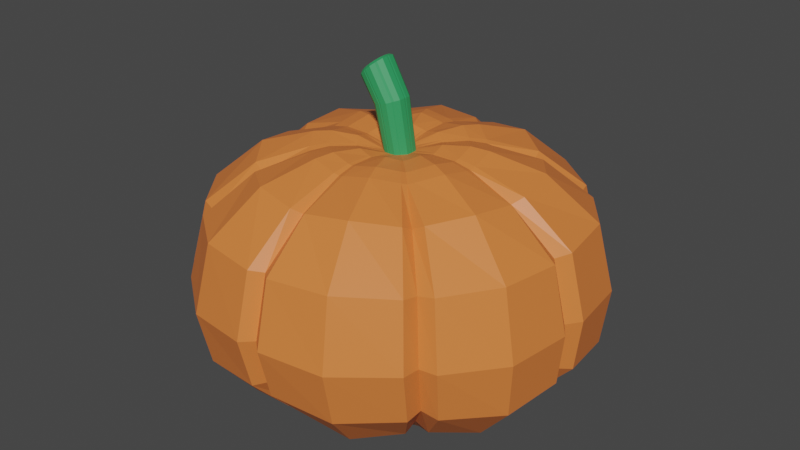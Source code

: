 # Source: pumpkin_3.blend  (saved by Blender 2.82.7; exported with 4.5.12 LTS)
import bpy
from mathutils import Matrix  # noqa: F401  (used for matrix-valued properties, if any)

bpy.ops.wm.read_factory_settings(use_empty=True)
scene = bpy.context.scene
scene.name = 'Scene'

# ---- collections
col_collection = bpy.data.collections.new('Collection'); scene.collection.children.link(col_collection)

# ---- materials (node trees are filled in below, after node groups)
mat_material_001 = bpy.data.materials.new('Material.001')
mat_material_001.use_transparent_shadow = False
mat_material_002 = bpy.data.materials.new('Material.002')
mat_material_002.use_transparent_shadow = False

# ---- material node trees
mat_material_001.use_nodes = True; mat_material_001.node_tree.nodes.clear()
_N = mat_material_001.node_tree.nodes; _L = mat_material_001.node_tree.links
n0 = _N.new('ShaderNodeOutputMaterial'); n0.name = 'Material Output'; n0.location = (300, 300)
n1 = _N.new('ShaderNodeBsdfPrincipled'); n1.name = 'Principled BSDF'; n1.location = (10, 300)
n1.distribution = 'GGX'
n1.subsurface_method = 'BURLEY'
n1.inputs[0].default_value = (0.8, 0.2059, 0.04672, 1.0)
n1.inputs[3].default_value = 1.45
n1.inputs[27].default_value = (0.0, 0.0, 0.0, 1.0)
n1.inputs[28].default_value = 1.0
_L.new(n1.outputs[0], n0.inputs[0])
n0.is_active_output = True
mat_material_002.use_nodes = True; mat_material_002.node_tree.nodes.clear()
_N = mat_material_002.node_tree.nodes; _L = mat_material_002.node_tree.links
n0 = _N.new('ShaderNodeOutputMaterial'); n0.name = 'Material Output'; n0.location = (300, 300)
n1 = _N.new('ShaderNodeBsdfPrincipled'); n1.name = 'Principled BSDF'; n1.location = (10, 300)
n1.distribution = 'GGX'
n1.subsurface_method = 'BURLEY'
n1.inputs[0].default_value = (0.02589, 0.3173, 0.1035, 1.0)
n1.inputs[3].default_value = 1.45
n1.inputs[27].default_value = (0.0, 0.0, 0.0, 1.0)
n1.inputs[28].default_value = 1.0
_L.new(n1.outputs[0], n0.inputs[0])
n0.is_active_output = True

# ---- world
world_world = bpy.data.worlds.new('World'); scene.world = world_world
world_world.use_nodes = True; world_world.node_tree.nodes.clear()
_N = world_world.node_tree.nodes; _L = world_world.node_tree.links
n0 = _N.new('ShaderNodeOutputWorld'); n0.name = 'World Output'; n0.location = (300, 300)
n1 = _N.new('ShaderNodeBackground'); n1.name = 'Background'; n1.location = (10, 300)
n1.inputs[0].default_value = (0.05088, 0.05088, 0.05088, 1.0)
_L.new(n1.outputs[0], n0.inputs[0])
n0.is_active_output = True
world_world.color = (0.05088, 0.05088, 0.05088)
world_world.use_sun_shadow = False
world_world.sun_shadow_jitter_overblur = 0.0

# ---- meshes
me_sphere_002 = bpy.data.meshes.new('Sphere.002')
me_sphere_002.from_pydata([(-0.0002698, -0.006608, -0.3084), (0.09244, 0.183, -0.09417), (0.1436, 0.1509, -0.1461), (0.197, 0.09133, -0.2005), (0.2143, -0.006608, -0.218), (0.2078, -0.08508, -0.204), (0.1637, -0.1488, -0.1608), (0.1206, -0.1999, -0.1185), (0.1308, 0.183, 9.561e-05), (0.2031, 0.1509, 0.0001099), (0.2788, 0.09133, 0.0001025), (0.3031, -0.006607, 0.0001019), (0.294, -0.08508, 9.961e-05), (0.2317, -0.1488, 9.64e-05), (0.1707, -0.1999, 7.486e-05), (0.09244, 0.183, 0.09436), (0.1436, 0.1509, 0.1463), (0.197, 0.09133, 0.2007), (0.2143, -0.006607, 0.2182), (0.2078, -0.08508, 0.2042), (0.1637, -0.1488, 0.1609), (0.1206, -0.1999, 0.1187), (-0.0002818, 0.183, 0.1334), (-0.0002475, 0.1509, 0.2069), (-0.0002675, 0.09133, 0.2838), (-0.0002698, -0.006606, 0.3086), (-0.0002926, -0.08508, 0.2887), (-0.0002998, -0.1488, 0.2276), (-0.0003588, -0.1999, 0.1678), (-0.09301, 0.183, 0.09436), (-0.1441, 0.1509, 0.1463), (-0.1976, 0.09133, 0.2007), (-0.2148, -0.006607, 0.2182), (-0.2084, -0.08508, 0.2042), (-0.1643, -0.1488, 0.1609), (-0.1213, -0.1999, 0.1187), (-0.1314, 0.183, 9.561e-05), (-0.2036, 0.1509, 0.0001099), (-0.2793, 0.09133, 0.0001025), (-0.3037, -0.006607, 0.0001019), (-0.2946, -0.08508, 9.963e-05), (-0.2323, -0.1488, 9.64e-05), (-0.1714, -0.1999, 7.486e-05), (-0.09301, 0.183, -0.09417), (-0.1441, 0.1509, -0.1461), (-0.1976, 0.09133, -0.2005), (-0.2148, -0.006608, -0.218), (-0.2084, -0.08508, -0.204), (-0.1643, -0.1488, -0.1608), (-0.1213, -0.1999, -0.1185), (-0.0002818, 0.183, -0.1332), (-0.0002475, 0.1509, -0.2067), (-0.0002676, 0.09133, -0.2836), (-0.0002927, -0.08508, -0.2885), (-0.0002998, -0.1488, -0.2274), (-0.0003588, -0.1999, -0.1677), (0.01536, -0.1604, 0.2408), (0.1617, -0.1604, 0.1814), (0.2052, -0.09077, 0.2301), (0.01954, -0.09077, 0.3055), (0.02017, -0.006808, 0.3265), (0.2115, -0.006809, 0.2459), (0.1945, 0.09601, 0.2262), (0.01854, 0.09601, 0.3003), (0.01349, 0.1601, 0.2189), (0.1418, 0.1601, 0.1649), (0.08743, 0.1855, 0.1018), (0.008243, 0.1855, 0.1352), (0.01068, -0.2033, 0.1693), (0.1135, -0.2033, 0.1275), (-0.1114, -0.2033, 0.1286), (-0.01061, -0.2033, 0.1695), (-0.01494, -0.1604, 0.2411), (-0.1584, -0.1604, 0.1829), (-0.2009, -0.09077, 0.232), (-0.01889, -0.09077, 0.3059), (-0.01946, -0.006808, 0.3269), (-0.2071, -0.006809, 0.2479), (-0.1904, 0.09601, 0.228), (-0.0179, 0.09601, 0.3007), (-0.01307, 0.1601, 0.2192), (-0.1388, 0.1601, 0.1662), (-0.08579, 0.1855, 0.1027), (-0.008154, 0.1855, 0.1354), (0.1001, 0.1855, 0.08861), (0.1322, 0.1855, 0.009965), (0.1716, -0.2033, 0.01243), (0.13, -0.2033, 0.111), (0.1851, -0.1604, 0.1578), (0.2443, -0.1604, 0.01767), (0.31, -0.09154, 0.02239), (0.2349, -0.09077, 0.2002), (0.2422, -0.006809, 0.214), (0.3196, -0.00772, 0.02392), (0.2939, 0.09601, 0.02201), (0.2227, 0.09601, 0.1968), (0.1623, 0.1601, 0.1435), (0.2142, 0.1601, 0.01608), (0.1715, -0.2033, -0.01238), (0.1302, -0.2033, -0.1102), (0.1854, -0.1604, -0.1567), (0.2442, -0.1604, -0.01762), (0.3099, -0.09077, -0.02239), (0.2353, -0.09077, -0.1989), (0.2427, -0.00681, -0.2126), (0.3195, -0.00681, -0.02393), (0.2938, 0.09601, -0.022), (0.2231, 0.09601, -0.1955), (0.1626, 0.1601, -0.1424), (0.2141, 0.1601, -0.01599), (0.1321, 0.1855, -0.009838), (0.1003, 0.1855, -0.08789), (0.2085, -0.00681, -0.2469), (0.02462, -0.006811, -0.3244), (0.02263, 0.09601, -0.2983), (0.1918, 0.09601, -0.2271), (0.1398, 0.1601, -0.1655), (0.01648, 0.1601, -0.2174), (0.01009, 0.1855, -0.1342), (0.08619, 0.1855, -0.1021), (0.1119, -0.2033, -0.128), (0.01307, -0.2033, -0.1681), (0.01876, -0.1604, -0.2392), (0.1594, -0.1604, -0.1821), (0.2022, -0.09077, -0.231), (0.02386, -0.09077, -0.3035), (-0.1863, 0.09601, -0.2295), (-0.02547, 0.09601, -0.2972), (-0.01859, 0.1601, -0.2166), (-0.1358, 0.1601, -0.1672), (-0.08392, 0.1855, -0.1032), (-0.01156, 0.1855, -0.1337), (-0.01504, -0.2033, -0.1675), (-0.109, -0.2033, -0.1294), (-0.1549, -0.1604, -0.184), (-0.02123, -0.1604, -0.2383), (-0.02688, -0.09077, -0.3024), (-0.1965, -0.09077, -0.2335), (-0.02769, -0.006811, -0.3232), (-0.2026, -0.00681, -0.2496), (-0.1703, -0.2033, -0.01647), (-0.1317, -0.2033, -0.1079), (-0.1871, -0.1604, -0.1536), (-0.2421, -0.1604, -0.02344), (-0.3071, -0.09077, -0.02977), (-0.2374, -0.09077, -0.1949), (-0.2447, -0.00681, -0.2083), (-0.3166, -0.00681, -0.03183), (-0.2912, 0.09601, -0.02926), (-0.225, 0.09601, -0.1915), (-0.1641, 0.1601, -0.1396), (-0.2122, 0.1601, -0.02128), (-0.1311, 0.1855, -0.01311), (-0.1014, 0.1855, -0.08612), (-0.3067, -0.09077, 0.03109), (-0.237, -0.09077, 0.1961), (-0.2443, -0.006809, 0.2096), (-0.3161, -0.006809, 0.03322), (-0.2907, 0.09601, 0.03056), (-0.2246, 0.09601, 0.1927), (-0.1638, 0.1601, 0.1405), (-0.2119, 0.1601, 0.02232), (-0.1309, 0.1855, 0.01381), (-0.1012, 0.1855, 0.08679), (-0.1314, -0.2033, 0.1087), (-0.1701, -0.2033, 0.01725), (-0.2417, -0.1604, 0.02452), (-0.1868, -0.1604, 0.1546), (0.07306, 0.1888, -0.0744), (0.1034, 0.1888, 0.0001145), (0.07306, 0.1888, 0.07463), (-0.0002363, 0.1888, 0.1055), (-0.07353, 0.1888, 0.07463), (-0.1039, 0.1888, 0.0001145), (-0.07353, 0.1888, -0.0744), (-0.0002363, 0.1888, -0.1053), (0.06913, 0.1907, 0.08054), (0.006528, 0.1907, 0.1069), (-0.0678, 0.1907, 0.0812), (-0.006435, 0.1907, 0.107), (0.07915, 0.1907, 0.07009), (0.1045, 0.1907, 0.00792), (0.1044, 0.1907, -0.007734), (0.07931, 0.1907, -0.06944), (0.007984, 0.1907, -0.106), (0.06814, 0.1907, -0.08068), (-0.06633, 0.1907, -0.08155), (-0.009129, 0.1907, -0.1056), (-0.1036, 0.1907, -0.01032), (-0.08012, 0.1907, -0.06804), (-0.1035, 0.1907, 0.01096), (-0.07998, 0.1907, 0.06865), (0.0441, 0.1879, -0.04487), (0.06244, 0.1879, 0.0001427), (0.0441, 0.1879, 0.04515), (-0.0001681, 0.1879, 0.06379), (-0.04444, 0.1879, 0.04515), (-0.06278, 0.1879, 0.0001427), (-0.04444, 0.1879, -0.04487), (-0.0001681, 0.1879, -0.06351), (0.04177, 0.1893, 0.04873), (0.003964, 0.1893, 0.06465), (-0.04093, 0.1893, 0.04913), (-0.003865, 0.1893, 0.06473), (0.04783, 0.1893, 0.04241), (0.06313, 0.1893, 0.004866), (0.06311, 0.1893, -0.00459), (0.04792, 0.1893, -0.04186), (0.004844, 0.1893, -0.06395), (0.04118, 0.1893, -0.04865), (-0.04004, 0.1893, -0.04917), (-0.005492, 0.1893, -0.06372), (-0.06258, 0.1893, -0.006149), (-0.04837, 0.1893, -0.04101), (-0.06248, 0.1893, 0.006703), (-0.04829, 0.1893, 0.04155), (0.01689, 0.1807, -0.0171), (0.02393, 0.1807, 0.0001692), (0.01689, 0.1807, 0.01744), (-0.0001041, 0.1807, 0.0246), (-0.0171, 0.1807, 0.01744), (-0.02413, 0.1807, 0.0001692), (-0.0171, 0.1807, -0.0171), (-0.0001041, 0.1807, -0.02426), (0.01607, 0.1807, 0.01883), (0.001554, 0.1807, 0.02494), (-0.01568, 0.1807, 0.01898), (-0.00145, 0.1807, 0.02497), (0.01839, 0.1807, 0.01641), (0.02426, 0.1807, 0.001995), (0.02425, 0.1807, -0.001634), (0.01843, 0.1807, -0.01594), (0.001892, 0.1807, -0.02442), (0.01584, 0.1807, -0.01854), (-0.01533, 0.1807, -0.01874), (-0.002075, 0.1807, -0.02433), (-0.02398, 0.1807, -0.002233), (-0.01853, 0.1807, -0.01561), (-0.02395, 0.1807, 0.0027), (-0.0185, 0.1807, 0.01607), (-0.09361, -0.1745, 0.2298), (-0.06584, -0.2111, 0.1616), (-0.02271, 0.1806, 0.0102), (-0.05974, 0.1947, 0.02618), (-0.09913, 0.1975, 0.04318), (-0.2319, -0.1745, 0.09709), (-0.1631, -0.2111, 0.06828), (-0.1255, 0.1933, 0.05455), (-0.2033, 0.1682, 0.08828), (-0.279, 0.09914, 0.121), (-0.3034, -0.009519, 0.1316), (-0.2943, -0.09885, 0.1232), (-0.02275, 0.1806, -0.009642), (-0.05983, 0.1947, -0.02553), (-0.09929, 0.1975, -0.04243), (-0.1257, 0.1933, -0.05375), (-0.2036, 0.1682, -0.08714), (-0.2795, 0.09914, -0.1196), (-0.3039, -0.00952, -0.1301), (-0.2948, -0.09885, -0.1217), (-0.2323, -0.1745, -0.0959), (-0.1633, -0.2111, -0.06739), (-0.009142, 0.1806, -0.02331), (-0.02438, 0.1947, -0.06115), (-0.0406, 0.1975, -0.1014), (-0.1245, -0.00952, -0.3104), (-0.1208, -0.09885, -0.2904), (-0.09516, -0.1745, -0.2289), (-0.06693, -0.2111, -0.1609), (-0.05145, 0.1933, -0.1284), (-0.08338, 0.1682, -0.208), (-0.1145, 0.09914, -0.2854), (0.009902, 0.1806, -0.02325), (0.02524, 0.1947, -0.061), (0.04155, 0.1975, -0.1012), (0.1228, -0.09885, -0.2897), (0.09684, -0.1745, -0.2283), (0.06804, -0.2111, -0.1604), (0.05247, 0.1933, -0.128), (0.08496, 0.1682, -0.2075), (0.1165, 0.09914, -0.2847), (0.1267, -0.00952, -0.3096), (0.02338, 0.1806, -0.009591), (0.06036, 0.1947, -0.0254), (0.0997, 0.1975, -0.04222), (0.126, 0.1933, -0.05347), (0.2041, 0.1682, -0.0867), (0.28, 0.09914, -0.119), (0.3044, -0.00952, -0.1294), (0.2953, -0.09885, -0.1211), (0.2327, -0.1745, -0.09541), (0.1636, -0.2111, -0.06705), (0.02341, 0.1806, 0.01), (0.06043, 0.1947, 0.02565), (0.09981, 0.1975, 0.04231), (0.2043, 0.1682, 0.0865), (0.2803, 0.09914, 0.1186), (0.3048, -0.009519, 0.129), (0.2956, -0.09885, 0.1207), (0.233, -0.1745, 0.09513), (0.1638, -0.2111, 0.0669), (0.1262, 0.1933, 0.05345), (0.009842, 0.1806, 0.02375), (0.02508, 0.1947, 0.06147), (0.04129, 0.1975, 0.1016), (0.06762, -0.2111, 0.1609), (0.05214, 0.1933, 0.1285), (0.08443, 0.1682, 0.208), (0.1158, 0.09914, 0.2853), (0.1259, -0.009518, 0.3102), (0.1221, -0.09885, 0.2903), (0.09624, -0.1745, 0.2288), (-0.1188, -0.09885, 0.2915), (-0.1225, -0.009518, 0.3116), (-0.1126, 0.09914, 0.2865), (-0.08202, 0.1682, 0.2089), (-0.05062, 0.1933, 0.129), (-0.03994, 0.1975, 0.102), (-0.02398, 0.1947, 0.06174), (-0.008988, 0.1806, 0.02385), (0.09805, -0.2037, -0.1), (0.1388, -0.2037, -0.003554), (0.09805, -0.2037, 0.0929), (-0.0003012, -0.2037, 0.1329), (-0.09866, -0.2037, 0.0929), (-0.1394, -0.2037, -0.003554), (-0.09866, -0.2037, -0.1), (-0.0003012, -0.2037, -0.14), (0.0087, -0.2068, 0.134), (0.09233, -0.2068, 0.1), (-0.09061, -0.2068, 0.1009), (-0.008618, -0.2068, 0.1342), (0.1396, -0.2068, 0.006446), (0.1057, -0.2068, 0.08656), (0.1395, -0.2068, -0.01373), (0.1059, -0.2068, -0.09325), (0.09102, -0.2068, -0.1077), (0.01065, -0.2068, -0.1404), (-0.01222, -0.2068, -0.1399), (-0.08864, -0.2068, -0.1089), (-0.1385, -0.2068, -0.01706), (-0.1071, -0.2068, -0.09145), (-0.1069, -0.2068, 0.08471), (-0.1383, -0.2068, 0.01037), (-0.05347, -0.2139, 0.1276), (-0.1326, -0.2139, 0.05171), (-0.1328, -0.2139, -0.05862), (-0.05435, -0.2139, -0.1346), (0.0554, -0.2139, -0.1343), (0.1331, -0.2139, -0.05834), (0.1332, -0.2139, 0.05059), (0.05506, -0.2139, 0.127), (0.07873, -0.2031, -0.08099), (0.1114, -0.2031, -0.003537), (0.07873, -0.2031, 0.07391), (-0.0002518, -0.2031, 0.106), (-0.07923, -0.2031, 0.07391), (-0.1119, -0.2031, -0.003537), (-0.07923, -0.2031, -0.08099), (-0.0002518, -0.2031, -0.1131), (0.007, -0.2058, 0.1069), (0.07416, -0.2058, 0.07963), (-0.07274, -0.2058, 0.08032), (-0.006906, -0.2058, 0.1071), (0.1121, -0.2058, 0.004487), (0.08491, -0.2058, 0.06882), (0.112, -0.2058, -0.01171), (0.08508, -0.2058, -0.07556), (0.0731, -0.2058, -0.0872), (0.008562, -0.2058, -0.1134), (-0.009796, -0.2058, -0.113), (-0.07116, -0.2058, -0.0881), (-0.1112, -0.2058, -0.01439), (-0.08595, -0.2058, -0.07412), (-0.0858, -0.2058, 0.06733), (-0.111, -0.2058, 0.007634), (-0.04286, -0.2123, 0.1017), (-0.1064, -0.2123, 0.04081), (-0.1065, -0.2123, -0.04778), (-0.04357, -0.2123, -0.1088), (0.04457, -0.2123, -0.1085), (0.107, -0.2123, -0.04755), (0.1071, -0.2123, 0.03991), (0.04429, -0.2123, 0.1013), (0.06411, -0.2006, -0.0666), (0.09075, -0.2006, -0.003524), (0.06411, -0.2006, 0.05956), (-0.0002145, -0.2006, 0.08569), (-0.06454, -0.2006, 0.05956), (-0.09118, -0.2006, -0.003524), (-0.06454, -0.2006, -0.0666), (-0.0002145, -0.2006, -0.09273), (0.005715, -0.2031, 0.08643), (0.06041, -0.2031, 0.06421), (-0.05923, -0.2031, 0.06477), (-0.005611, -0.2031, 0.08655), (0.0913, -0.2031, 0.003005), (0.06917, -0.2031, 0.0554), (0.09127, -0.2031, -0.01019), (0.06931, -0.2031, -0.06219), (0.05955, -0.2031, -0.07167), (0.006987, -0.2031, -0.09303), (-0.007965, -0.2031, -0.09271), (-0.05795, -0.2031, -0.0724), (-0.09054, -0.2031, -0.01237), (-0.06999, -0.2031, -0.06102), (-0.06987, -0.2031, 0.05419), (-0.09041, -0.2031, 0.005568), (-0.03483, -0.2089, 0.08219), (-0.08655, -0.2089, 0.03257), (-0.08669, -0.2089, -0.03958), (-0.03541, -0.2089, -0.08929), (0.03637, -0.2089, -0.08907), (0.08718, -0.2089, -0.0394), (0.08727, -0.2089, 0.03184), (0.03615, -0.2089, 0.08182), (0.03957, -0.1973, -0.04245), (0.05602, -0.1973, -0.003502), (0.03957, -0.1973, 0.03545), (-0.0001518, -0.1973, 0.05158), (-0.03987, -0.1973, 0.03545), (-0.05632, -0.1973, -0.003502), (-0.03987, -0.1973, -0.04245), (-0.0001518, -0.1973, -0.05859), (0.003556, -0.1993, 0.05203), (0.03733, -0.1993, 0.03831), (-0.03655, -0.1993, 0.03865), (-0.003437, -0.1993, 0.0521), (0.05641, -0.1993, 0.0005167), (0.04274, -0.1993, 0.03287), (0.05639, -0.1993, -0.007631), (0.04282, -0.1993, -0.03974), (0.0368, -0.1993, -0.0456), (0.004342, -0.1993, -0.05878), (-0.004891, -0.1993, -0.05858), (-0.03575, -0.1993, -0.04605), (-0.05588, -0.1993, -0.008975), (-0.04319, -0.1993, -0.03902), (-0.04312, -0.1993, 0.03212), (-0.0558, -0.1993, 0.0021), (-0.02136, -0.2042, 0.04937), (-0.0533, -0.2042, 0.01873), (-0.05338, -0.2042, -0.02582), (-0.02172, -0.2042, -0.05652), (0.02261, -0.2042, -0.05638), (0.05398, -0.2042, -0.02571), (0.05404, -0.2042, 0.01828), (0.02247, -0.2042, 0.04914), (0.01845, -0.2001, -0.02167), (0.02613, -0.2001, -0.003483), (0.01845, -0.2001, 0.0147), (-9.786e-05, -0.2001, 0.02224), (-0.01864, -0.2001, 0.0147), (-0.02633, -0.2001, -0.003483), (-0.01864, -0.2001, -0.02167), (-9.786e-05, -0.2001, -0.0292), (0.001699, -0.2005, 0.02243), (0.01747, -0.2005, 0.01602), (-0.01703, -0.2005, 0.01618), (-0.001567, -0.2005, 0.02246), (0.02637, -0.2005, -0.001624), (0.01999, -0.2005, 0.01348), (0.02637, -0.2005, -0.005428), (0.02003, -0.2005, -0.02042), (0.01722, -0.2005, -0.02316), (0.002066, -0.2005, -0.02931), (-0.002245, -0.2005, -0.02922), (-0.01666, -0.2005, -0.02337), (-0.02605, -0.2005, -0.006056), (-0.02013, -0.2005, -0.02008), (-0.02009, -0.2005, 0.01313), (-0.02601, -0.2005, -0.0008854), (-0.009764, -0.2014, 0.02113), (-0.02468, -0.2014, 0.006823), (-0.02472, -0.2014, -0.01398), (-0.00993, -0.2014, -0.02831), (0.01076, -0.2014, -0.02825), (0.02541, -0.2014, -0.01393), (0.02544, -0.2014, 0.006612), (0.0107, -0.2014, 0.02102), (0.002827, 0.2606, -0.01888), (0.0102, 0.263, 0.0001645), (0.002827, 0.2606, 0.01921), (-0.01496, 0.2547, 0.0271), (-0.03275, 0.2489, 0.01921), (-0.04012, 0.2464, 0.0001646), (-0.03275, 0.2489, -0.01888), (-0.01496, 0.2547, -0.02677), (0.001985, 0.2603, 0.02074), (-0.01321, 0.2552, 0.02748), (-0.03125, 0.2493, 0.02091), (-0.01635, 0.2542, 0.02751), (0.004417, 0.2611, 0.01807), (0.01056, 0.2631, 0.002177), (0.01056, 0.2631, -0.001824), (0.004455, 0.2611, -0.01759), (-0.01285, 0.2554, -0.02694), (0.001746, 0.2602, -0.02047), (-0.03089, 0.2494, -0.02069), (-0.01701, 0.254, -0.02685), (-0.03994, 0.2464, -0.002484), (-0.03424, 0.2483, -0.01724), (-0.03991, 0.2464, 0.002955), (-0.0342, 0.2483, 0.0177), (-0.03856, 0.2467, 0.01123), (-0.0386, 0.2467, -0.01065), (-0.02436, 0.2514, -0.02573), (-0.00442, 0.258, -0.02566), (0.009694, 0.2626, -0.0106), (0.00972, 0.2627, 0.01101), (-0.004482, 0.258, 0.02616), (-0.0242, 0.2515, 0.02627), (-0.02843, 0.3145, -0.01972), (-0.02246, 0.32, 0.0001622), (-0.02843, 0.3145, 0.02005), (-0.04284, 0.3013, 0.02828), (-0.05726, 0.2881, 0.02005), (-0.06323, 0.2826, 0.0001623), (-0.05726, 0.2881, -0.01972), (-0.04284, 0.3013, -0.02796), (-0.02908, 0.3138, 0.02164), (-0.0414, 0.3025, 0.02868), (-0.05602, 0.2891, 0.02182), (-0.04395, 0.3002, 0.02871), (-0.02711, 0.3156, 0.01885), (-0.02213, 0.3202, 0.002264), (-0.02214, 0.3202, -0.001914), (-0.02708, 0.3157, -0.01838), (-0.04111, 0.3028, -0.02814), (-0.02928, 0.3136, -0.02138), (-0.05573, 0.2894, -0.02161), (-0.04448, 0.2997, -0.02804), (-0.06306, 0.2827, -0.002603), (-0.05844, 0.2869, -0.01801), (-0.06303, 0.2827, 0.003075), (-0.05841, 0.2869, 0.01847), (-0.06187, 0.2835, 0.01171), (-0.06191, 0.2835, -0.01113), (-0.05036, 0.2941, -0.02687), (-0.0342, 0.3089, -0.0268), (-0.02277, 0.3194, -0.01107), (-0.02275, 0.3194, 0.01148), (-0.03425, 0.3089, 0.02731), (-0.05023, 0.2942, 0.02742), (-0.03279, 0.3157, -0.0166), (-0.02776, 0.3203, 0.00017), (-0.03279, 0.3157, 0.01694), (-0.04495, 0.3045, 0.02389), (-0.05711, 0.2934, 0.01694), (-0.06215, 0.2888, 0.0001701), (-0.05711, 0.2934, -0.0166), (-0.04495, 0.3045, -0.02355), (-0.03335, 0.3151, 0.01829), (-0.04373, 0.3056, 0.02422), (-0.05606, 0.2943, 0.01844), (-0.04588, 0.3036, 0.02425), (-0.03168, 0.3166, 0.01593), (-0.02748, 0.3205, 0.001942), (-0.02749, 0.3205, -0.001581), (-0.03166, 0.3166, -0.01547), (-0.04349, 0.3058, -0.0237), (-0.03351, 0.3149, -0.018), (-0.05582, 0.2945, -0.01819), (-0.04633, 0.3032, -0.02362), (-0.06201, 0.2888, -0.002162), (-0.05811, 0.2924, -0.01515), (-0.06198, 0.2888, 0.002627), (-0.05808, 0.2924, 0.01561), (-0.06101, 0.2895, 0.009913), (-0.06103, 0.2895, -0.009356), (-0.05129, 0.2985, -0.02263), (-0.03767, 0.3109, -0.02257), (-0.02802, 0.3198, -0.009307), (-0.028, 0.3198, 0.009717), (-0.03771, 0.3109, 0.02307), (-0.05118, 0.2986, 0.02316), (0.01247, -0.2007, -0.01575), (0.01765, -0.2007, -0.003495), (0.01247, -0.2007, 0.008759), (-2.624e-05, -0.2007, 0.01384), (-0.01252, -0.2007, 0.008759), (-0.0177, -0.2007, -0.003495), (-0.01252, -0.2007, -0.01575), (-2.624e-05, -0.2007, -0.02082), (0.001184, -0.2007, 0.01396), (0.01181, -0.2007, 0.009647), (-0.01143, -0.2007, 0.009755), (-0.001016, -0.2007, 0.01399), (0.01781, -0.2007, -0.002242), (0.01351, -0.2007, 0.007936), (0.0178, -0.2007, -0.004805), (0.01354, -0.2007, -0.01491), (0.01164, -0.2007, -0.01675), (0.001432, -0.2007, -0.0209), (-0.001473, -0.2007, -0.02083), (-0.01118, -0.2007, -0.01689), (-0.01751, -0.2007, -0.005228), (-0.01352, -0.2007, -0.01468), (-0.0135, -0.2007, 0.007701), (-0.01749, -0.2007, -0.001744), (-0.006539, -0.2004, 0.01309), (-0.01659, -0.2004, 0.003449), (-0.01661, -0.2004, -0.01057), (-0.006651, -0.2004, -0.02022), (0.007293, -0.2004, -0.02018), (0.01716, -0.2004, -0.01053), (0.01718, -0.2004, 0.003307), (0.007249, -0.2004, 0.01302)], [], [(112, 115, 3, 4), (116, 119, 1, 2), (120, 123, 6, 7), (124, 112, 4, 5), (115, 116, 2, 3), (123, 124, 5, 6), (98, 101, 13, 14), (102, 105, 11, 12), (106, 109, 9, 10), (101, 102, 12, 13), (105, 106, 10, 11), (109, 110, 8, 9), (88, 91, 19, 20), (92, 95, 17, 18), (96, 84, 15, 16), (87, 88, 20, 21), (91, 92, 18, 19), (95, 96, 16, 17), (56, 59, 26, 27), (60, 63, 24, 25), (64, 67, 22, 23), (68, 56, 27, 28), (59, 60, 25, 26), (63, 64, 23, 24), (70, 73, 34, 35), (74, 77, 32, 33), (78, 81, 30, 31), (73, 74, 33, 34), (77, 78, 31, 32), (81, 82, 29, 30), (154, 157, 39, 40), (158, 161, 37, 38), (166, 154, 40, 41), (157, 158, 38, 39), (161, 162, 36, 37), (165, 166, 41, 42), (142, 145, 47, 48), (146, 149, 45, 46), (150, 153, 43, 44), (141, 142, 48, 49), (145, 146, 46, 47), (149, 150, 44, 45), (138, 127, 52, 0), (128, 131, 50, 51), (132, 135, 54, 55), (136, 138, 0, 53), (127, 128, 51, 52), (135, 136, 53, 54), (17, 16, 65, 62), (308, 307, 64, 63), (19, 18, 61, 58), (310, 309, 60, 59), (21, 20, 57, 69), (305, 311, 56, 68), (16, 15, 66, 65), (307, 306, 67, 64), (18, 17, 62, 61), (309, 308, 63, 60), (20, 19, 58, 57), (311, 310, 59, 56), (23, 22, 83, 80), (315, 316, 82, 81), (25, 24, 79, 76), (313, 314, 78, 77), (27, 26, 75, 72), (240, 312, 74, 73), (24, 23, 80, 79), (314, 315, 81, 78), (26, 25, 76, 75), (312, 313, 77, 74), (28, 27, 72, 71), (241, 240, 73, 70), (10, 9, 97, 94), (296, 295, 96, 95), (12, 11, 93, 90), (298, 297, 92, 91), (14, 13, 89, 86), (300, 299, 88, 87), (9, 8, 85, 97), (295, 301, 84, 96), (11, 10, 94, 93), (297, 296, 95, 92), (13, 12, 90, 89), (299, 298, 91, 88), (2, 1, 111, 108), (286, 285, 110, 109), (4, 3, 107, 104), (288, 287, 106, 105), (6, 5, 103, 100), (290, 289, 102, 101), (3, 2, 108, 107), (287, 286, 109, 106), (5, 4, 104, 103), (289, 288, 105, 102), (7, 6, 100, 99), (291, 290, 101, 98), (54, 53, 125, 122), (276, 275, 124, 123), (52, 51, 117, 114), (280, 279, 116, 115), (53, 0, 113, 125), (275, 281, 112, 124), (55, 54, 122, 121), (277, 276, 123, 120), (51, 50, 118, 117), (279, 278, 119, 116), (0, 52, 114, 113), (281, 280, 115, 112), (48, 47, 137, 134), (267, 266, 136, 135), (45, 44, 129, 126), (271, 270, 128, 127), (47, 46, 139, 137), (266, 265, 138, 136), (49, 48, 134, 133), (268, 267, 135, 132), (44, 43, 130, 129), (270, 269, 131, 128), (46, 45, 126, 139), (265, 271, 127, 138), (38, 37, 151, 148), (257, 256, 150, 149), (40, 39, 147, 144), (259, 258, 146, 145), (42, 41, 143, 140), (261, 260, 142, 141), (37, 36, 152, 151), (256, 255, 153, 150), (39, 38, 148, 147), (258, 257, 149, 146), (41, 40, 144, 143), (260, 259, 145, 142), (35, 34, 167, 164), (246, 245, 166, 165), (30, 29, 163, 160), (248, 247, 162, 161), (32, 31, 159, 156), (250, 249, 158, 157), (34, 33, 155, 167), (245, 251, 154, 166), (31, 30, 160, 159), (249, 248, 161, 158), (33, 32, 156, 155), (251, 250, 157, 154), (85, 8, 169, 181), (306, 66, 176, 304), (111, 1, 168, 183), (36, 162, 190, 173), (152, 36, 173, 188), (83, 22, 171, 179), (247, 163, 191, 244), (255, 152, 188, 254), (118, 50, 175, 184), (22, 67, 177, 171), (278, 118, 184, 274), (15, 84, 180, 170), (130, 43, 174, 186), (29, 82, 178, 172), (8, 110, 182, 169), (301, 85, 181, 294), (269, 130, 186, 264), (50, 131, 187, 175), (163, 29, 172, 191), (316, 83, 179, 317), (285, 111, 183, 284), (43, 153, 189, 174), (1, 119, 185, 168), (66, 15, 170, 176), (172, 178, 202, 196), (179, 171, 195, 203), (186, 174, 198, 210), (317, 179, 203, 318), (191, 172, 196, 215), (264, 186, 210, 263), (170, 180, 204, 194), (174, 189, 213, 198), (188, 173, 197, 212), (294, 181, 205, 293), (175, 187, 211, 199), (254, 188, 212, 253), (169, 182, 206, 193), (168, 185, 209, 192), (173, 190, 214, 197), (183, 168, 192, 207), (284, 183, 207, 283), (176, 170, 194, 200), (244, 191, 215, 243), (181, 169, 193, 205), (184, 175, 199, 208), (304, 176, 200, 303), (171, 177, 201, 195), (274, 184, 208, 273), (193, 206, 230, 217), (192, 209, 233, 216), (197, 214, 238, 221), (207, 192, 216, 231), (283, 207, 231, 282), (200, 194, 218, 224), (243, 215, 239, 242), (205, 193, 217, 229), (208, 199, 223, 232), (303, 200, 224, 302), (195, 201, 225, 219), (273, 208, 232, 272), (196, 202, 226, 220), (203, 195, 219, 227), (210, 198, 222, 234), (318, 203, 227, 319), (215, 196, 220, 239), (263, 210, 234, 262), (194, 204, 228, 218), (198, 213, 237, 222), (212, 197, 221, 236), (293, 205, 229, 292), (199, 211, 235, 223), (253, 212, 236, 252), (80, 83, 316, 315), (76, 79, 314, 313), (72, 75, 312, 240), (79, 80, 315, 314), (75, 76, 313, 312), (71, 72, 240, 241), (82, 316, 317, 178), (178, 317, 318, 202), (202, 318, 319, 226), (164, 167, 245, 246), (160, 163, 247, 248), (156, 159, 249, 250), (167, 155, 251, 245), (159, 160, 248, 249), (155, 156, 250, 251), (162, 247, 244, 190), (190, 244, 243, 214), (214, 243, 242, 238), (148, 151, 256, 257), (144, 147, 258, 259), (140, 143, 260, 261), (151, 152, 255, 256), (147, 148, 257, 258), (143, 144, 259, 260), (153, 255, 254, 189), (189, 254, 253, 213), (213, 253, 252, 237), (134, 137, 266, 267), (126, 129, 270, 271), (137, 139, 265, 266), (133, 134, 267, 268), (129, 130, 269, 270), (139, 126, 271, 265), (131, 269, 264, 187), (187, 264, 263, 211), (211, 263, 262, 235), (122, 125, 275, 276), (114, 117, 279, 280), (125, 113, 281, 275), (121, 122, 276, 277), (117, 118, 278, 279), (113, 114, 280, 281), (119, 278, 274, 185), (185, 274, 273, 209), (209, 273, 272, 233), (108, 111, 285, 286), (104, 107, 287, 288), (100, 103, 289, 290), (107, 108, 286, 287), (103, 104, 288, 289), (99, 100, 290, 291), (110, 285, 284, 182), (182, 284, 283, 206), (206, 283, 282, 230), (94, 97, 295, 296), (90, 93, 297, 298), (86, 89, 299, 300), (97, 85, 301, 295), (93, 94, 296, 297), (89, 90, 298, 299), (84, 301, 294, 180), (180, 294, 293, 204), (204, 293, 292, 228), (62, 65, 307, 308), (58, 61, 309, 310), (69, 57, 311, 305), (65, 66, 306, 307), (61, 62, 308, 309), (57, 58, 310, 311), (67, 306, 304, 177), (177, 304, 303, 201), (201, 303, 302, 225), (291, 98, 334, 349), (300, 87, 333, 350), (49, 133, 339, 326), (28, 71, 331, 323), (132, 55, 327, 338), (7, 99, 335, 320), (133, 268, 347, 339), (87, 21, 322, 333), (35, 164, 342, 324), (120, 7, 320, 336), (277, 120, 336, 348), (246, 165, 343, 345), (121, 277, 348, 337), (86, 300, 350, 332), (165, 42, 325, 343), (305, 68, 328, 351), (21, 69, 329, 322), (42, 140, 340, 325), (55, 121, 337, 327), (261, 141, 341, 346), (98, 14, 321, 334), (140, 261, 346, 340), (99, 291, 349, 335), (68, 28, 323, 328), (70, 35, 324, 330), (69, 305, 351, 329), (241, 70, 330, 344), (71, 241, 344, 331), (14, 86, 332, 321), (268, 132, 338, 347), (164, 246, 345, 342), (141, 49, 326, 341), (325, 340, 372, 357), (327, 337, 369, 359), (346, 341, 373, 378), (328, 323, 355, 360), (324, 342, 374, 356), (329, 351, 383, 361), (345, 343, 375, 377), (330, 324, 356, 362), (344, 330, 362, 376), (331, 344, 376, 363), (342, 345, 377, 374), (321, 332, 364, 353), (340, 346, 378, 372), (350, 333, 365, 382), (320, 335, 367, 352), (347, 338, 370, 379), (334, 321, 353, 366), (333, 322, 354, 365), (348, 336, 368, 380), (335, 349, 381, 367), (322, 329, 361, 354), (349, 334, 366, 381), (336, 320, 352, 368), (323, 331, 363, 355), (332, 350, 382, 364), (337, 348, 380, 369), (343, 325, 357, 375), (351, 328, 360, 383), (338, 327, 359, 370), (341, 326, 358, 373), (339, 347, 379, 371), (326, 339, 371, 358), (377, 375, 407, 409), (362, 356, 388, 394), (376, 362, 394, 408), (363, 376, 408, 395), (374, 377, 409, 406), (353, 364, 396, 385), (372, 378, 410, 404), (382, 365, 397, 414), (352, 367, 399, 384), (379, 370, 402, 411), (366, 353, 385, 398), (365, 354, 386, 397), (380, 368, 400, 412), (367, 381, 413, 399), (354, 361, 393, 386), (381, 366, 398, 413), (368, 352, 384, 400), (355, 363, 395, 387), (364, 382, 414, 396), (369, 380, 412, 401), (375, 357, 389, 407), (383, 360, 392, 415), (370, 359, 391, 402), (373, 358, 390, 405), (371, 379, 411, 403), (358, 371, 403, 390), (357, 372, 404, 389), (359, 369, 401, 391), (378, 373, 405, 410), (360, 355, 387, 392), (356, 374, 406, 388), (361, 383, 415, 393), (404, 410, 442, 436), (414, 397, 429, 446), (384, 399, 431, 416), (411, 402, 434, 443), (398, 385, 417, 430), (397, 386, 418, 429), (412, 400, 432, 444), (399, 413, 445, 431), (386, 393, 425, 418), (413, 398, 430, 445), (400, 384, 416, 432), (387, 395, 427, 419), (396, 414, 446, 428), (401, 412, 444, 433), (407, 389, 421, 439), (415, 392, 424, 447), (402, 391, 423, 434), (405, 390, 422, 437), (403, 411, 443, 435), (390, 403, 435, 422), (389, 404, 436, 421), (391, 401, 433, 423), (410, 405, 437, 442), (392, 387, 419, 424), (388, 406, 438, 420), (393, 415, 447, 425), (409, 407, 439, 441), (394, 388, 420, 426), (408, 394, 426, 440), (395, 408, 440, 427), (406, 409, 441, 438), (385, 396, 428, 417), (418, 425, 457, 450), (445, 430, 462, 477), (432, 416, 448, 464), (419, 427, 459, 451), (428, 446, 478, 460), (433, 444, 476, 465), (439, 421, 453, 471), (447, 424, 456, 479), (434, 423, 455, 466), (437, 422, 454, 469), (435, 443, 475, 467), (422, 435, 467, 454), (421, 436, 468, 453), (423, 433, 465, 455), (442, 437, 469, 474), (424, 419, 451, 456), (420, 438, 470, 452), (425, 447, 479, 457), (441, 439, 471, 473), (426, 420, 452, 458), (440, 426, 458, 472), (427, 440, 472, 459), (438, 441, 473, 470), (417, 428, 460, 449), (436, 442, 474, 468), (446, 429, 461, 478), (416, 431, 463, 448), (443, 434, 466, 475), (430, 417, 449, 462), (429, 418, 450, 461), (444, 432, 464, 476), (431, 445, 477, 463), (252, 236, 500, 505), (236, 221, 485, 500), (216, 233, 497, 480), (237, 252, 505, 501), (302, 224, 488, 510), (224, 218, 482, 488), (221, 238, 502, 485), (226, 319, 511, 490), (225, 302, 510, 489), (242, 239, 503, 504), (230, 282, 508, 494), (220, 226, 490, 484), (319, 227, 491, 511), (218, 228, 492, 482), (262, 234, 498, 506), (292, 229, 493, 509), (231, 216, 480, 495), (217, 230, 494, 481), (238, 242, 504, 502), (229, 217, 481, 493), (282, 231, 495, 508), (219, 225, 489, 483), (228, 292, 509, 492), (232, 223, 487, 496), (227, 219, 483, 491), (233, 272, 507, 497), (239, 220, 484, 503), (272, 232, 496, 507), (234, 222, 486, 498), (222, 237, 501, 486), (235, 262, 506, 499), (223, 235, 499, 487), (503, 484, 516, 535), (510, 488, 520, 542), (498, 486, 518, 530), (486, 501, 533, 518), (499, 506, 538, 531), (487, 499, 531, 519), (500, 485, 517, 532), (480, 497, 529, 512), (501, 505, 537, 533), (488, 482, 514, 520), (485, 502, 534, 517), (489, 510, 542, 521), (504, 503, 535, 536), (484, 490, 522, 516), (490, 511, 543, 522), (511, 491, 523, 543), (502, 504, 536, 534), (482, 492, 524, 514), (505, 500, 532, 537), (509, 493, 525, 541), (495, 480, 512, 527), (506, 498, 530, 538), (481, 494, 526, 513), (493, 481, 513, 525), (507, 496, 528, 539), (508, 495, 527, 540), (483, 489, 521, 515), (494, 508, 540, 526), (496, 487, 519, 528), (491, 483, 515, 523), (492, 509, 541, 524), (497, 507, 539, 529), (512, 529, 561, 544), (533, 537, 569, 565), (520, 514, 546, 552), (517, 534, 566, 549), (521, 542, 574, 553), (536, 535, 567, 568), (516, 522, 554, 548), (522, 543, 575, 554), (543, 523, 555, 575), (534, 536, 568, 566), (514, 524, 556, 546), (537, 532, 564, 569), (541, 525, 557, 573), (527, 512, 544, 559), (538, 530, 562, 570), (513, 526, 558, 545), (525, 513, 545, 557), (539, 528, 560, 571), (540, 527, 559, 572), (515, 521, 553, 547), (526, 540, 572, 558), (528, 519, 551, 560), (523, 515, 547, 555), (524, 541, 573, 556), (529, 539, 571, 561), (535, 516, 548, 567), (542, 520, 552, 574), (530, 518, 550, 562), (518, 533, 565, 550), (531, 538, 570, 563), (519, 531, 563, 551), (532, 517, 549, 564), (559, 544, 561, 571, 560, 551, 563, 570, 562, 550, 565, 569, 564, 549, 566, 568, 567, 548, 554, 575, 555, 547, 553, 574, 552, 546, 556, 573, 557, 545, 558, 572), (469, 454, 582, 597), (467, 475, 603, 595), (454, 467, 595, 582), (453, 468, 596, 581), (455, 465, 593, 583), (474, 469, 597, 602), (456, 451, 579, 584), (452, 470, 598, 580), (457, 479, 607, 585), (473, 471, 599, 601), (458, 452, 580, 586), (472, 458, 586, 600), (459, 472, 600, 587), (470, 473, 601, 598), (449, 460, 588, 577), (468, 474, 602, 596), (478, 461, 589, 606), (448, 463, 591, 576), (475, 466, 594, 603), (462, 449, 577, 590), (461, 450, 578, 589), (476, 464, 592, 604), (463, 477, 605, 591), (450, 457, 585, 578), (477, 462, 590, 605), (464, 448, 576, 592), (451, 459, 587, 579), (460, 478, 606, 588), (465, 476, 604, 593), (471, 453, 581, 599), (479, 456, 584, 607), (466, 455, 583, 594), (576, 591, 605, 590, 577, 588, 606, 589, 578, 585, 607, 584, 579, 587, 600, 586, 580, 598, 601, 599, 581, 596, 602, 597, 582, 595, 603, 594, 583, 593, 604, 592)])
me_sphere_002.polygons.foreach_set('material_index', [0, 0, 0, 0, 0, 0, 0, 0, 0, 0, 0, 0, 0, 0, 0, 0, 0, 0, 0, 0, 0, 0, 0, 0, 0, 0, 0, 0, 0, 0, 0, 0, 0, 0, 0, 0, 0, 0, 0, 0, 0, 0, 0, 0, 0, 0, 0, 0, 0, 0, 0, 0, 0, 0, 0, 0, 0, 0, 0, 0, 0, 0, 0, 0, 0, 0, 0, 0, 0, 0, 0, 0, 0, 0, 0, 0, 0, 0, 0, 0, 0, 0, 0, 0, 0, 0, 0, 0, 0, 0, 0, 0, 0, 0, 0, 0, 0, 0, 0, 0, 0, 0, 0, 0, 0, 0, 0, 0, 0, 0, 0, 0, 0, 0, 0, 0, 0, 0, 0, 0, 0, 0, 0, 0, 0, 0, 0, 0, 0, 0, 0, 0, 0, 0, 0, 0, 0, 0, 0, 0, 0, 0, 0, 0, 0, 0, 0, 0, 0, 0, 0, 0, 0, 0, 0, 0, 0, 0, 0, 0, 0, 0, 0, 0, 0, 0, 0, 0, 0, 0, 0, 0, 0, 0, 0, 0, 0, 0, 0, 0, 0, 0, 0, 0, 0, 0, 0, 0, 0, 0, 0, 0, 0, 0, 0, 0, 0, 0, 0, 0, 0, 0, 0, 0, 0, 0, 0, 0, 0, 0, 0, 0, 0, 0, 0, 0, 0, 0, 0, 0, 0, 0, 0, 0, 0, 0, 0, 0, 0, 0, 0, 0, 0, 0, 0, 0, 0, 0, 0, 0, 0, 0, 0, 0, 0, 0, 0, 0, 0, 0, 0, 0, 0, 0, 0, 0, 0, 0, 0, 0, 0, 0, 0, 0, 0, 0, 0, 0, 0, 0, 0, 0, 0, 0, 0, 0, 0, 0, 0, 0, 0, 0, 0, 0, 0, 0, 0, 0, 0, 0, 0, 0, 0, 0, 0, 0, 0, 0, 0, 0, 0, 0, 0, 0, 0, 0, 0, 0, 0, 0, 0, 0, 0, 0, 0, 0, 0, 0, 0, 0, 0, 0, 0, 0, 0, 0, 0, 0, 0, 0, 0, 0, 0, 0, 0, 0, 0, 0, 0, 0, 0, 0, 0, 0, 0, 0, 0, 0, 0, 0, 0, 0, 0, 0, 0, 0, 0, 0, 0, 0, 0, 0, 0, 0, 0, 0, 0, 0, 0, 0, 0, 0, 0, 0, 0, 0, 0, 0, 0, 0, 0, 0, 0, 0, 0, 0, 0, 0, 0, 0, 0, 0, 0, 0, 0, 0, 0, 0, 0, 0, 0, 0, 0, 0, 0, 0, 0, 0, 0, 0, 0, 0, 0, 0, 0, 0, 0, 0, 0, 0, 0, 0, 0, 0, 0, 0, 0, 0, 0, 0, 0, 0, 0, 0, 0, 0, 0, 0, 0, 0, 0, 0, 0, 0, 0, 0, 0, 0, 1, 1, 1, 1, 1, 1, 1, 1, 1, 1, 1, 1, 1, 1, 1, 1, 1, 1, 1, 1, 1, 1, 1, 1, 1, 1, 1, 1, 1, 1, 1, 1, 1, 1, 1, 1, 1, 1, 1, 1, 1, 1, 1, 1, 1, 1, 1, 1, 1, 1, 1, 1, 1, 1, 1, 1, 1, 1, 1, 1, 1, 1, 1, 1, 1, 1, 1, 1, 1, 1, 1, 1, 1, 1, 1, 1, 1, 1, 1, 1, 1, 1, 1, 1, 1, 1, 1, 1, 1, 1, 1, 1, 1, 1, 1, 1, 1, 0, 0, 0, 0, 0, 0, 0, 0, 0, 0, 0, 0, 0, 0, 0, 0, 0, 0, 0, 0, 0, 0, 0, 0, 0, 0, 0, 0, 0, 0, 0, 0, 0])
_uv = me_sphere_002.uv_layers.new(name='UVMap')
_uv.uv.foreach_set('vector', [0.638, 0.5, 0.638, 0.625, 0.625, 0.625, 0.625, 0.5, 0.638, 0.75, 0.638, 0.875, 0.625, 0.875, 0.625, 0.75, 0.638, 0.125, 0.638, 0.25, 0.625, 0.25, 0.625, 0.125, 0.638, 0.375, 0.638, 0.5, 0.625, 0.5, 0.625, 0.375, 0.638, 0.625, 0.638, 0.75, 0.625, 0.75, 0.625, 0.625, 0.638, 0.25, 0.638, 0.375, 0.625, 0.375, 0.625, 0.25, 0.5127, 0.125, 0.5127, 0.25, 0.5, 0.25, 0.5, 0.125, 0.5127, 0.375, 0.5127, 0.5, 0.5, 0.5, 0.5, 0.375, 0.5127, 0.625, 0.5127, 0.75, 0.5, 0.75, 0.5, 0.625, 0.5127, 0.25, 0.5127, 0.375, 0.5, 0.375, 0.5, 0.25, 0.5127, 0.5, 0.5127, 0.625, 0.5, 0.625, 0.5, 0.5, 0.5127, 0.75, 0.5127, 0.875, 0.5, 0.875, 0.5, 0.75, 0.3871, 0.25, 0.3871, 0.375, 0.375, 0.375, 0.375, 0.25, 0.3871, 0.5, 0.3871, 0.625, 0.375, 0.625, 0.375, 0.5, 0.3871, 0.75, 0.3871, 0.875, 0.375, 0.875, 0.375, 0.75, 0.3871, 0.125, 0.3871, 0.25, 0.375, 0.25, 0.375, 0.125, 0.3871, 0.375, 0.3871, 0.5, 0.375, 0.5, 0.375, 0.375, 0.3871, 0.625, 0.3871, 0.75, 0.375, 0.75, 0.375, 0.625, 0.2609, 0.25, 0.2609, 0.375, 0.25, 0.375, 0.25, 0.25, 0.2609, 0.5, 0.2609, 0.625, 0.25, 0.625, 0.25, 0.5, 0.2609, 0.75, 0.2609, 0.875, 0.25, 0.875, 0.25, 0.75, 0.2609, 0.125, 0.2609, 0.25, 0.25, 0.25, 0.25, 0.125, 0.2609, 0.375, 0.2609, 0.5, 0.25, 0.5, 0.25, 0.375, 0.2609, 0.625, 0.2609, 0.75, 0.25, 0.75, 0.25, 0.625, 0.139, 0.125, 0.139, 0.25, 0.125, 0.25, 0.125, 0.125, 0.139, 0.375, 0.139, 0.5, 0.125, 0.5, 0.125, 0.375, 0.139, 0.625, 0.139, 0.75, 0.125, 0.75, 0.125, 0.625, 0.139, 0.25, 0.139, 0.375, 0.125, 0.375, 0.125, 0.25, 0.139, 0.5, 0.139, 0.625, 0.125, 0.625, 0.125, 0.5, 0.139, 0.75, 0.139, 0.875, 0.125, 0.875, 0.125, 0.75, 0.01747, 0.375, 0.01747, 0.5, 0.0, 0.5, 0.0, 0.375, 0.01747, 0.625, 0.01747, 0.75, 0.0, 0.75, 0.0, 0.625, 0.01747, 0.25, 0.01747, 0.375, 0.0, 0.375, 0.0, 0.25, 0.01747, 0.5, 0.01747, 0.625, 0.0, 0.625, 0.0, 0.5, 0.01747, 0.75, 0.01747, 0.875, 0.0, 0.875, 0.0, 0.75, 0.01747, 0.125, 0.01747, 0.25, 0.0, 0.25, 0.0, 0.125, 0.89, 0.25, 0.89, 0.375, 0.875, 0.375, 0.875, 0.25, 0.89, 0.5, 0.89, 0.625, 0.875, 0.625, 0.875, 0.5, 0.89, 0.75, 0.89, 0.875, 0.875, 0.875, 0.875, 0.75, 0.89, 0.125, 0.89, 0.25, 0.875, 0.25, 0.875, 0.125, 0.89, 0.375, 0.89, 0.5, 0.875, 0.5, 0.875, 0.375, 0.89, 0.625, 0.89, 0.75, 0.875, 0.75, 0.875, 0.625, 0.7648, 0.5, 0.7648, 0.625, 0.75, 0.625, 0.75, 0.5, 0.7648, 0.75, 0.7648, 0.875, 0.75, 0.875, 0.75, 0.75, 0.7648, 0.125, 0.7648, 0.25, 0.75, 0.25, 0.75, 0.125, 0.7648, 0.375, 0.7648, 0.5, 0.75, 0.5, 0.75, 0.375, 0.7648, 0.625, 0.7648, 0.75, 0.75, 0.75, 0.75, 0.625, 0.7648, 0.25, 0.7648, 0.375, 0.75, 0.375, 0.75, 0.25, 0.375, 0.625, 0.375, 0.75, 0.3636, 0.75, 0.3636, 0.625, 0.3122, 0.625, 0.3122, 0.75, 0.2609, 0.75, 0.2609, 0.625, 0.375, 0.375, 0.375, 0.5, 0.3636, 0.5, 0.3636, 0.375, 0.3122, 0.375, 0.3122, 0.5, 0.2609, 0.5, 0.2609, 0.375, 0.375, 0.125, 0.375, 0.25, 0.3636, 0.25, 0.3636, 0.125, 0.3122, 0.125, 0.3122, 0.25, 0.2609, 0.25, 0.2609, 0.125, 0.375, 0.75, 0.375, 0.875, 0.3636, 0.875, 0.3636, 0.75, 0.3122, 0.75, 0.3122, 0.875, 0.2609, 0.875, 0.2609, 0.75, 0.375, 0.5, 0.375, 0.625, 0.3636, 0.625, 0.3636, 0.5, 0.3122, 0.5, 0.3122, 0.625, 0.2609, 0.625, 0.2609, 0.5, 0.375, 0.25, 0.375, 0.375, 0.3636, 0.375, 0.3636, 0.25, 0.3122, 0.25, 0.3122, 0.375, 0.2609, 0.375, 0.2609, 0.25, 0.25, 0.75, 0.25, 0.875, 0.2396, 0.875, 0.2396, 0.75, 0.1893, 0.75, 0.1893, 0.875, 0.139, 0.875, 0.139, 0.75, 0.25, 0.5, 0.25, 0.625, 0.2396, 0.625, 0.2396, 0.5, 0.1893, 0.5, 0.1893, 0.625, 0.139, 0.625, 0.139, 0.5, 0.25, 0.25, 0.25, 0.375, 0.2396, 0.375, 0.2396, 0.25, 0.1893, 0.25, 0.1893, 0.375, 0.139, 0.375, 0.139, 0.25, 0.25, 0.625, 0.25, 0.75, 0.2396, 0.75, 0.2396, 0.625, 0.1893, 0.625, 0.1893, 0.75, 0.139, 0.75, 0.139, 0.625, 0.25, 0.375, 0.25, 0.5, 0.2396, 0.5, 0.2396, 0.375, 0.1893, 0.375, 0.1893, 0.5, 0.139, 0.5, 0.139, 0.375, 0.25, 0.125, 0.25, 0.25, 0.2396, 0.25, 0.2396, 0.125, 0.1893, 0.125, 0.1893, 0.25, 0.139, 0.25, 0.139, 0.125, 0.5, 0.625, 0.5, 0.75, 0.4874, 0.75, 0.4874, 0.625, 0.4373, 0.625, 0.4373, 0.75, 0.3871, 0.75, 0.3871, 0.625, 0.5, 0.375, 0.5, 0.5, 0.4874, 0.5, 0.4874, 0.375, 0.4373, 0.375, 0.4373, 0.5, 0.3871, 0.5, 0.3871, 0.375, 0.5, 0.125, 0.5, 0.25, 0.4874, 0.25, 0.4874, 0.125, 0.4373, 0.125, 0.4373, 0.25, 0.3871, 0.25, 0.3871, 0.125, 0.5, 0.75, 0.5, 0.875, 0.4874, 0.875, 0.4874, 0.75, 0.4373, 0.75, 0.4373, 0.875, 0.3871, 0.875, 0.3871, 0.75, 0.5, 0.5, 0.5, 0.625, 0.4874, 0.625, 0.4874, 0.5, 0.4373, 0.5, 0.4373, 0.625, 0.3871, 0.625, 0.3871, 0.5, 0.5, 0.25, 0.5, 0.375, 0.4874, 0.375, 0.4874, 0.25, 0.4373, 0.25, 0.4373, 0.375, 0.3871, 0.375, 0.3871, 0.25, 0.625, 0.75, 0.625, 0.875, 0.6122, 0.875, 0.6122, 0.75, 0.5631, 0.75, 0.5631, 0.875, 0.5127, 0.875, 0.5127, 0.75, 0.625, 0.5, 0.625, 0.625, 0.6122, 0.625, 0.6122, 0.5, 0.5631, 0.5, 0.5631, 0.625, 0.5127, 0.625, 0.5127, 0.5, 0.625, 0.25, 0.625, 0.375, 0.6122, 0.375, 0.6122, 0.25, 0.5631, 0.25, 0.5631, 0.375, 0.5127, 0.375, 0.5127, 0.25, 0.625, 0.625, 0.625, 0.75, 0.6122, 0.75, 0.6122, 0.625, 0.5631, 0.625, 0.5631, 0.75, 0.5127, 0.75, 0.5127, 0.625, 0.625, 0.375, 0.625, 0.5, 0.6122, 0.5, 0.6122, 0.375, 0.5631, 0.375, 0.5631, 0.5, 0.5127, 0.5, 0.5127, 0.375, 0.625, 0.125, 0.625, 0.25, 0.6122, 0.25, 0.6122, 0.125, 0.5631, 0.125, 0.5631, 0.25, 0.5127, 0.25, 0.5127, 0.125, 0.75, 0.25, 0.75, 0.375, 0.7367, 0.375, 0.7367, 0.25, 0.6874, 0.25, 0.6874, 0.375, 0.638, 0.375, 0.638, 0.25, 0.75, 0.625, 0.75, 0.75, 0.7367, 0.75, 0.7367, 0.625, 0.6874, 0.625, 0.6874, 0.75, 0.638, 0.75, 0.638, 0.625, 0.75, 0.375, 0.75, 0.5, 0.7367, 0.5, 0.7367, 0.375, 0.6874, 0.375, 0.6874, 0.5, 0.638, 0.5, 0.638, 0.375, 0.75, 0.125, 0.75, 0.25, 0.7367, 0.25, 0.7367, 0.125, 0.6874, 0.125, 0.6874, 0.25, 0.638, 0.25, 0.638, 0.125, 0.75, 0.75, 0.75, 0.875, 0.7367, 0.875, 0.7367, 0.75, 0.6874, 0.75, 0.6874, 0.875, 0.638, 0.875, 0.638, 0.75, 0.75, 0.5, 0.75, 0.625, 0.7367, 0.625, 0.7367, 0.5, 0.6874, 0.5, 0.6874, 0.625, 0.638, 0.625, 0.638, 0.5, 0.875, 0.25, 0.875, 0.375, 0.8586, 0.375, 0.8586, 0.25, 0.8117, 0.25, 0.8117, 0.375, 0.7648, 0.375, 0.7648, 0.25, 0.875, 0.625, 0.875, 0.75, 0.8586, 0.75, 0.8586, 0.625, 0.8117, 0.625, 0.8117, 0.75, 0.7648, 0.75, 0.7648, 0.625, 0.875, 0.375, 0.875, 0.5, 0.8586, 0.5, 0.8586, 0.375, 0.8117, 0.375, 0.8117, 0.5, 0.7648, 0.5, 0.7648, 0.375, 0.875, 0.125, 0.875, 0.25, 0.8586, 0.25, 0.8586, 0.125, 0.8117, 0.125, 0.8117, 0.25, 0.7648, 0.25, 0.7648, 0.125, 0.875, 0.75, 0.875, 0.875, 0.8586, 0.875, 0.8586, 0.75, 0.8117, 0.75, 0.8117, 0.875, 0.7648, 0.875, 0.7648, 0.75, 0.875, 0.5, 0.875, 0.625, 0.8586, 0.625, 0.8586, 0.5, 0.8117, 0.5, 0.8117, 0.625, 0.7648, 0.625, 0.7648, 0.5, 1.0, 0.625, 1.0, 0.75, 0.9831, 0.75, 0.9831, 0.625, 0.9366, 0.625, 0.9366, 0.75, 0.89, 0.75, 0.89, 0.625, 1.0, 0.375, 1.0, 0.5, 0.9831, 0.5, 0.9831, 0.375, 0.9366, 0.375, 0.9366, 0.5, 0.89, 0.5, 0.89, 0.375, 1.0, 0.125, 1.0, 0.25, 0.9831, 0.25, 0.9831, 0.125, 0.9366, 0.125, 0.9366, 0.25, 0.89, 0.25, 0.89, 0.125, 1.0, 0.75, 1.0, 0.875, 0.9831, 0.875, 0.9831, 0.75, 0.9366, 0.75, 0.9366, 0.875, 0.89, 0.875, 0.89, 0.75, 1.0, 0.5, 1.0, 0.625, 0.9831, 0.625, 0.9831, 0.5, 0.9366, 0.5, 0.9366, 0.625, 0.89, 0.625, 0.89, 0.5, 1.0, 0.25, 1.0, 0.375, 0.9831, 0.375, 0.9831, 0.25, 0.9366, 0.25, 0.9366, 0.375, 0.89, 0.375, 0.89, 0.25, 0.125, 0.125, 0.125, 0.25, 0.1105, 0.25, 0.1105, 0.125, 0.06401, 0.125, 0.06401, 0.25, 0.01747, 0.25, 0.01747, 0.125, 0.125, 0.75, 0.125, 0.875, 0.1105, 0.875, 0.1105, 0.75, 0.06401, 0.75, 0.06401, 0.875, 0.01747, 0.875, 0.01747, 0.75, 0.125, 0.5, 0.125, 0.625, 0.1105, 0.625, 0.1105, 0.5, 0.06401, 0.5, 0.06401, 0.625, 0.01747, 0.625, 0.01747, 0.5, 0.125, 0.25, 0.125, 0.375, 0.1105, 0.375, 0.1105, 0.25, 0.06401, 0.25, 0.06401, 0.375, 0.01747, 0.375, 0.01747, 0.25, 0.125, 0.625, 0.125, 0.75, 0.1105, 0.75, 0.1105, 0.625, 0.06401, 0.625, 0.06401, 0.75, 0.01747, 0.75, 0.01747, 0.625, 0.125, 0.375, 0.125, 0.5, 0.1105, 0.5, 0.1105, 0.375, 0.06401, 0.375, 0.06401, 0.5, 0.01747, 0.5, 0.01747, 0.375, 0.4874, 0.875, 0.5, 0.875, 0.5, 0.875, 0.4874, 0.875, 0.3122, 0.875, 0.3636, 0.875, 0.3636, 0.875, 0.3122, 0.875, 0.6122, 0.875, 0.625, 0.875, 0.625, 0.875, 0.6122, 0.875, 0.0, 0.875, 0.01747, 0.875, 0.01747, 0.875, 0.0, 0.875, 0.9831, 0.875, 1.0, 0.875, 1.0, 0.875, 0.9831, 0.875, 0.2396, 0.875, 0.25, 0.875, 0.25, 0.875, 0.2396, 0.875, 0.06401, 0.875, 0.1105, 0.875, 0.1105, 0.875, 0.06401, 0.875, 0.9366, 0.875, 0.9831, 0.875, 0.9831, 0.875, 0.9366, 0.875, 0.7367, 0.875, 0.75, 0.875, 0.75, 0.875, 0.7367, 0.875, 0.25, 0.875, 0.2609, 0.875, 0.2609, 0.875, 0.25, 0.875, 0.6874, 0.875, 0.7367, 0.875, 0.7367, 0.875, 0.6874, 0.875, 0.375, 0.875, 0.3871, 0.875, 0.3871, 0.875, 0.375, 0.875, 0.8586, 0.875, 0.875, 0.875, 0.875, 0.875, 0.8586, 0.875, 0.125, 0.875, 0.139, 0.875, 0.139, 0.875, 0.125, 0.875, 0.5, 0.875, 0.5127, 0.875, 0.5127, 0.875, 0.5, 0.875, 0.4373, 0.875, 0.4874, 0.875, 0.4874, 0.875, 0.4373, 0.875, 0.8117, 0.875, 0.8586, 0.875, 0.8586, 0.875, 0.8117, 0.875, 0.75, 0.875, 0.7648, 0.875, 0.7648, 0.875, 0.75, 0.875, 0.1105, 0.875, 0.125, 0.875, 0.125, 0.875, 0.1105, 0.875, 0.1893, 0.875, 0.2396, 0.875, 0.2396, 0.875, 0.1893, 0.875, 0.5631, 0.875, 0.6122, 0.875, 0.6122, 0.875, 0.5631, 0.875, 0.875, 0.875, 0.89, 0.875, 0.89, 0.875, 0.875, 0.875, 0.625, 0.875, 0.638, 0.875, 0.638, 0.875, 0.625, 0.875, 0.3636, 0.875, 0.375, 0.875, 0.375, 0.875, 0.3636, 0.875, 0.125, 0.875, 0.139, 0.875, 0.139, 0.875, 0.125, 0.875, 0.2396, 0.875, 0.25, 0.875, 0.25, 0.875, 0.2396, 0.875, 0.8586, 0.875, 0.875, 0.875, 0.875, 0.875, 0.8586, 0.875, 0.1893, 0.875, 0.2396, 0.875, 0.2396, 0.875, 0.1893, 0.875, 0.1105, 0.875, 0.125, 0.875, 0.125, 0.875, 0.1105, 0.875, 0.8117, 0.875, 0.8586, 0.875, 0.8586, 0.875, 0.8117, 0.875, 0.375, 0.875, 0.3871, 0.875, 0.3871, 0.875, 0.375, 0.875, 0.875, 0.875, 0.89, 0.875, 0.89, 0.875, 0.875, 0.875, 0.9831, 0.875, 1.0, 0.875, 1.0, 0.875, 0.9831, 0.875, 0.4373, 0.875, 0.4874, 0.875, 0.4874, 0.875, 0.4373, 0.875, 0.75, 0.875, 0.7648, 0.875, 0.7648, 0.875, 0.75, 0.875, 0.9366, 0.875, 0.9831, 0.875, 0.9831, 0.875, 0.9366, 0.875, 0.5, 0.875, 0.5127, 0.875, 0.5127, 0.875, 0.5, 0.875, 0.625, 0.875, 0.638, 0.875, 0.638, 0.875, 0.625, 0.875, 0.0, 0.875, 0.01747, 0.875, 0.01747, 0.875, 0.0, 0.875, 0.6122, 0.875, 0.625, 0.875, 0.625, 0.875, 0.6122, 0.875, 0.5631, 0.875, 0.6122, 0.875, 0.6122, 0.875, 0.5631, 0.875, 0.3636, 0.875, 0.375, 0.875, 0.375, 0.875, 0.3636, 0.875, 0.06401, 0.875, 0.1105, 0.875, 0.1105, 0.875, 0.06401, 0.875, 0.4874, 0.875, 0.5, 0.875, 0.5, 0.875, 0.4874, 0.875, 0.7367, 0.875, 0.75, 0.875, 0.75, 0.875, 0.7367, 0.875, 0.3122, 0.875, 0.3636, 0.875, 0.3636, 0.875, 0.3122, 0.875, 0.25, 0.875, 0.2609, 0.875, 0.2609, 0.875, 0.25, 0.875, 0.6874, 0.875, 0.7367, 0.875, 0.7367, 0.875, 0.6874, 0.875, 0.5, 0.875, 0.5127, 0.875, 0.5127, 0.875, 0.5, 0.875, 0.625, 0.875, 0.638, 0.875, 0.638, 0.875, 0.625, 0.875, 0.0, 0.875, 0.01747, 0.875, 0.01747, 0.875, 0.0, 0.875, 0.6122, 0.875, 0.625, 0.875, 0.625, 0.875, 0.6122, 0.875, 0.5631, 0.875, 0.6122, 0.875, 0.6122, 0.875, 0.563, 0.875, 0.3636, 0.875, 0.375, 0.875, 0.375, 0.875, 0.3636, 0.875, 0.06401, 0.875, 0.1105, 0.875, 0.1105, 0.875, 0.06401, 0.875, 0.4874, 0.875, 0.5, 0.875, 0.5, 0.875, 0.4874, 0.875, 0.7367, 0.875, 0.75, 0.875, 0.75, 0.875, 0.7367, 0.875, 0.3122, 0.875, 0.3636, 0.875, 0.3636, 0.875, 0.3122, 0.875, 0.25, 0.875, 0.2609, 0.875, 0.2609, 0.875, 0.25, 0.875, 0.6874, 0.875, 0.7367, 0.875, 0.7367, 0.875, 0.6874, 0.875, 0.125, 0.875, 0.139, 0.875, 0.139, 0.875, 0.125, 0.875, 0.2396, 0.875, 0.25, 0.875, 0.25, 0.875, 0.2396, 0.875, 0.8586, 0.875, 0.875, 0.875, 0.875, 0.875, 0.8586, 0.875, 0.1893, 0.875, 0.2396, 0.875, 0.2396, 0.875, 0.1893, 0.875, 0.1105, 0.875, 0.125, 0.875, 0.125, 0.875, 0.1105, 0.875, 0.8117, 0.875, 0.8586, 0.875, 0.8586, 0.875, 0.8117, 0.875, 0.375, 0.875, 0.3871, 0.875, 0.3871, 0.875, 0.375, 0.875, 0.875, 0.875, 0.89, 0.875, 0.89, 0.875, 0.875, 0.875, 0.9831, 0.875, 1.0, 0.875, 1.0, 0.875, 0.9831, 0.875, 0.4373, 0.875, 0.4874, 0.875, 0.4874, 0.875, 0.4373, 0.875, 0.75, 0.875, 0.7648, 0.875, 0.7648, 0.875, 0.75, 0.875, 0.9366, 0.875, 0.9831, 0.875, 0.9831, 0.875, 0.9366, 0.875, 0.2396, 0.75, 0.2396, 0.875, 0.1893, 0.875, 0.1893, 0.75, 0.2396, 0.5, 0.2396, 0.625, 0.1893, 0.625, 0.1893, 0.5, 0.2396, 0.25, 0.2396, 0.375, 0.1893, 0.375, 0.1893, 0.25, 0.2396, 0.625, 0.2396, 0.75, 0.1893, 0.75, 0.1893, 0.625, 0.2396, 0.375, 0.2396, 0.5, 0.1893, 0.5, 0.1893, 0.375, 0.2396, 0.125, 0.2396, 0.25, 0.1893, 0.25, 0.1893, 0.125, 0.139, 0.875, 0.1893, 0.875, 0.1893, 0.875, 0.139, 0.875, 0.139, 0.875, 0.1893, 0.875, 0.1893, 0.875, 0.139, 0.875, 0.139, 0.875, 0.1893, 0.875, 0.1893, 0.875, 0.139, 0.875, 0.1105, 0.125, 0.1105, 0.25, 0.06401, 0.25, 0.06401, 0.125, 0.1105, 0.75, 0.1105, 0.875, 0.06401, 0.875, 0.06401, 0.75, 0.1105, 0.5, 0.1105, 0.625, 0.06401, 0.625, 0.06401, 0.5, 0.1105, 0.25, 0.1105, 0.375, 0.06401, 0.375, 0.06401, 0.25, 0.1105, 0.625, 0.1105, 0.75, 0.06401, 0.75, 0.06401, 0.625, 0.1105, 0.375, 0.1105, 0.5, 0.06401, 0.5, 0.06401, 0.375, 0.01747, 0.875, 0.06401, 0.875, 0.06401, 0.875, 0.01747, 0.875, 0.01747, 0.875, 0.06401, 0.875, 0.06401, 0.875, 0.01747, 0.875, 0.01747, 0.875, 0.06401, 0.875, 0.06401, 0.875, 0.01747, 0.875, 0.9831, 0.625, 0.9831, 0.75, 0.9366, 0.75, 0.9366, 0.625, 0.9831, 0.375, 0.9831, 0.5, 0.9366, 0.5, 0.9366, 0.375, 0.9831, 0.125, 0.9831, 0.25, 0.9366, 0.25, 0.9366, 0.125, 0.9831, 0.75, 0.9831, 0.875, 0.9366, 0.875, 0.9366, 0.75, 0.9831, 0.5, 0.9831, 0.625, 0.9366, 0.625, 0.9366, 0.5, 0.9831, 0.25, 0.9831, 0.375, 0.9366, 0.375, 0.9366, 0.25, 0.89, 0.875, 0.9366, 0.875, 0.9366, 0.875, 0.89, 0.875, 0.89, 0.875, 0.9366, 0.875, 0.9366, 0.875, 0.89, 0.875, 0.89, 0.875, 0.9366, 0.875, 0.9366, 0.875, 0.89, 0.875, 0.8586, 0.25, 0.8586, 0.375, 0.8117, 0.375, 0.8117, 0.25, 0.8586, 0.625, 0.8586, 0.75, 0.8117, 0.75, 0.8117, 0.625, 0.8586, 0.375, 0.8586, 0.5, 0.8117, 0.5, 0.8117, 0.375, 0.8586, 0.125, 0.8586, 0.25, 0.8117, 0.25, 0.8117, 0.125, 0.8586, 0.75, 0.8586, 0.875, 0.8117, 0.875, 0.8117, 0.75, 0.8586, 0.5, 0.8586, 0.625, 0.8117, 0.625, 0.8117, 0.5, 0.7648, 0.875, 0.8117, 0.875, 0.8117, 0.875, 0.7648, 0.875, 0.7648, 0.875, 0.8117, 0.875, 0.8117, 0.875, 0.7648, 0.875, 0.7648, 0.875, 0.8117, 0.875, 0.8117, 0.875, 0.7648, 0.875, 0.7367, 0.25, 0.7367, 0.375, 0.6874, 0.375, 0.6874, 0.25, 0.7367, 0.625, 0.7367, 0.75, 0.6874, 0.75, 0.6874, 0.625, 0.7367, 0.375, 0.7367, 0.5, 0.6874, 0.5, 0.6874, 0.375, 0.7367, 0.125, 0.7367, 0.25, 0.6874, 0.25, 0.6874, 0.125, 0.7367, 0.75, 0.7367, 0.875, 0.6874, 0.875, 0.6874, 0.75, 0.7367, 0.5, 0.7367, 0.625, 0.6874, 0.625, 0.6874, 0.5, 0.638, 0.875, 0.6874, 0.875, 0.6874, 0.875, 0.638, 0.875, 0.638, 0.875, 0.6874, 0.875, 0.6874, 0.875, 0.638, 0.875, 0.638, 0.875, 0.6874, 0.875, 0.6874, 0.875, 0.638, 0.875, 0.6122, 0.75, 0.6122, 0.875, 0.5631, 0.875, 0.5631, 0.75, 0.6122, 0.5, 0.6122, 0.625, 0.5631, 0.625, 0.5631, 0.5, 0.6122, 0.25, 0.6122, 0.375, 0.5631, 0.375, 0.5631, 0.25, 0.6122, 0.625, 0.6122, 0.75, 0.5631, 0.75, 0.5631, 0.625, 0.6122, 0.375, 0.6122, 0.5, 0.5631, 0.5, 0.5631, 0.375, 0.6122, 0.125, 0.6122, 0.25, 0.5631, 0.25, 0.5631, 0.125, 0.5127, 0.875, 0.5631, 0.875, 0.5631, 0.875, 0.5127, 0.875, 0.5127, 0.875, 0.5631, 0.875, 0.5631, 0.875, 0.5127, 0.875, 0.5127, 0.875, 0.5631, 0.875, 0.563, 0.875, 0.5127, 0.875, 0.4874, 0.625, 0.4874, 0.75, 0.4373, 0.75, 0.4373, 0.625, 0.4874, 0.375, 0.4874, 0.5, 0.4373, 0.5, 0.4373, 0.375, 0.4874, 0.125, 0.4874, 0.25, 0.4373, 0.25, 0.4373, 0.125, 0.4874, 0.75, 0.4874, 0.875, 0.4373, 0.875, 0.4373, 0.75, 0.4874, 0.5, 0.4874, 0.625, 0.4373, 0.625, 0.4373, 0.5, 0.4874, 0.25, 0.4874, 0.375, 0.4373, 0.375, 0.4373, 0.25, 0.3871, 0.875, 0.4373, 0.875, 0.4373, 0.875, 0.3871, 0.875, 0.3871, 0.875, 0.4373, 0.875, 0.4373, 0.875, 0.3871, 0.875, 0.3871, 0.875, 0.4373, 0.875, 0.4373, 0.875, 0.3871, 0.875, 0.3636, 0.625, 0.3636, 0.75, 0.3122, 0.75, 0.3122, 0.625, 0.3636, 0.375, 0.3636, 0.5, 0.3122, 0.5, 0.3122, 0.375, 0.3636, 0.125, 0.3636, 0.25, 0.3122, 0.25, 0.3122, 0.125, 0.3636, 0.75, 0.3636, 0.875, 0.3122, 0.875, 0.3122, 0.75, 0.3636, 0.5, 0.3636, 0.625, 0.3122, 0.625, 0.3122, 0.5, 0.3636, 0.25, 0.3636, 0.375, 0.3122, 0.375, 0.3122, 0.25, 0.2609, 0.875, 0.3122, 0.875, 0.3122, 0.875, 0.2609, 0.875, 0.2609, 0.875, 0.3122, 0.875, 0.3122, 0.875, 0.2609, 0.875, 0.2609, 0.875, 0.3122, 0.875, 0.3122, 0.875, 0.2609, 0.875, 0.5631, 0.125, 0.5127, 0.125, 0.5127, 0.125, 0.5631, 0.125, 0.4373, 0.125, 0.3871, 0.125, 0.3871, 0.125, 0.4373, 0.125, 0.875, 0.125, 0.8586, 0.125, 0.8586, 0.125, 0.875, 0.125, 0.25, 0.125, 0.2396, 0.125, 0.2396, 0.125, 0.25, 0.125, 0.7648, 0.125, 0.75, 0.125, 0.75, 0.125, 0.7648, 0.125, 0.625, 0.125, 0.6122, 0.125, 0.6122, 0.125, 0.625, 0.125, 0.8586, 0.125, 0.8117, 0.125, 0.8117, 0.125, 0.8586, 0.125, 0.3871, 0.125, 0.375, 0.125, 0.375, 0.125, 0.3871, 0.125, 0.125, 0.125, 0.1105, 0.125, 0.1105, 0.125, 0.125, 0.125, 0.638, 0.125, 0.625, 0.125, 0.625, 0.125, 0.638, 0.125, 0.6874, 0.125, 0.638, 0.125, 0.638, 0.125, 0.6874, 0.125, 0.06401, 0.125, 0.01747, 0.125, 0.01747, 0.125, 0.06401, 0.125, 0.7367, 0.125, 0.6874, 0.125, 0.6874, 0.125, 0.7367, 0.125, 0.4874, 0.125, 0.4373, 0.125, 0.4373, 0.125, 0.4874, 0.125, 0.01747, 0.125, 0.0, 0.125, 0.0, 0.125, 0.01747, 0.125, 0.3122, 0.125, 0.2609, 0.125, 0.2609, 0.125, 0.3122, 0.125, 0.375, 0.125, 0.3636, 0.125, 0.3636, 0.125, 0.375, 0.125, 1.0, 0.125, 0.9831, 0.125, 0.9831, 0.125, 1.0, 0.125, 0.75, 0.125, 0.7367, 0.125, 0.7367, 0.125, 0.75, 0.125, 0.9366, 0.125, 0.89, 0.125, 0.89, 0.125, 0.9366, 0.125, 0.5127, 0.125, 0.5, 0.125, 0.5, 0.125, 0.5127, 0.125, 0.9831, 0.125, 0.9366, 0.125, 0.9366, 0.125, 0.9831, 0.125, 0.6122, 0.125, 0.5631, 0.125, 0.5631, 0.125, 0.6122, 0.125, 0.2609, 0.125, 0.25, 0.125, 0.25, 0.125, 0.2609, 0.125, 0.139, 0.125, 0.125, 0.125, 0.125, 0.125, 0.139, 0.125, 0.3636, 0.125, 0.3122, 0.125, 0.3122, 0.125, 0.3636, 0.125, 0.1893, 0.125, 0.139, 0.125, 0.139, 0.125, 0.1893, 0.125, 0.2396, 0.125, 0.1893, 0.125, 0.1893, 0.125, 0.2396, 0.125, 0.5, 0.125, 0.4874, 0.125, 0.4874, 0.125, 0.5, 0.125, 0.8117, 0.125, 0.7648, 0.125, 0.7648, 0.125, 0.8117, 0.125, 0.1105, 0.125, 0.06401, 0.125, 0.06401, 0.125, 0.1105, 0.125, 0.89, 0.125, 0.875, 0.125, 0.875, 0.125, 0.89, 0.125, 1.0, 0.125, 0.9831, 0.125, 0.9831, 0.125, 1.0, 0.125, 0.75, 0.125, 0.7367, 0.125, 0.7367, 0.125, 0.75, 0.125, 0.9366, 0.125, 0.89, 0.125, 0.89, 0.125, 0.9366, 0.125, 0.2609, 0.125, 0.25, 0.125, 0.25, 0.125, 0.2609, 0.125, 0.125, 0.125, 0.1105, 0.125, 0.1105, 0.125, 0.125, 0.125, 0.3636, 0.125, 0.3122, 0.125, 0.3122, 0.125, 0.3636, 0.125, 0.06401, 0.125, 0.01747, 0.125, 0.01747, 0.125, 0.06401, 0.125, 0.139, 0.125, 0.125, 0.125, 0.125, 0.125, 0.139, 0.125, 0.1893, 0.125, 0.139, 0.125, 0.139, 0.125, 0.1893, 0.125, 0.2396, 0.125, 0.1893, 0.125, 0.1893, 0.125, 0.2396, 0.125, 0.1105, 0.125, 0.06401, 0.125, 0.06401, 0.125, 0.1105, 0.125, 0.5, 0.125, 0.4874, 0.125, 0.4874, 0.125, 0.5, 0.125, 0.9831, 0.125, 0.9366, 0.125, 0.9366, 0.125, 0.9831, 0.125, 0.4373, 0.125, 0.3871, 0.125, 0.3871, 0.125, 0.4373, 0.125, 0.625, 0.125, 0.6122, 0.125, 0.6122, 0.125, 0.625, 0.125, 0.8117, 0.125, 0.7648, 0.125, 0.7648, 0.125, 0.8117, 0.125, 0.5127, 0.125, 0.5, 0.125, 0.5, 0.125, 0.5127, 0.125, 0.3871, 0.125, 0.375, 0.125, 0.375, 0.125, 0.3871, 0.125, 0.6874, 0.125, 0.638, 0.125, 0.638, 0.125, 0.6874, 0.125, 0.6122, 0.125, 0.5631, 0.125, 0.5631, 0.125, 0.6122, 0.125, 0.375, 0.125, 0.3636, 0.125, 0.3636, 0.125, 0.375, 0.125, 0.5631, 0.125, 0.5127, 0.125, 0.5127, 0.125, 0.5631, 0.125, 0.638, 0.125, 0.625, 0.125, 0.625, 0.125, 0.638, 0.125, 0.25, 0.125, 0.2396, 0.125, 0.2396, 0.125, 0.25, 0.125, 0.4874, 0.125, 0.4373, 0.125, 0.4373, 0.125, 0.4874, 0.125, 0.7367, 0.125, 0.6874, 0.125, 0.6874, 0.125, 0.7367, 0.125, 0.01747, 0.125, 0.0, 0.125, 0.0, 0.125, 0.01747, 0.125, 0.3122, 0.125, 0.2609, 0.125, 0.2609, 0.125, 0.3122, 0.125, 0.7648, 0.125, 0.75, 0.125, 0.75, 0.125, 0.7648, 0.125, 0.89, 0.125, 0.875, 0.125, 0.875, 0.125, 0.89, 0.125, 0.8586, 0.125, 0.8117, 0.125, 0.8117, 0.125, 0.8586, 0.125, 0.875, 0.125, 0.8586, 0.125, 0.8586, 0.125, 0.875, 0.125, 0.06401, 0.125, 0.01747, 0.125, 0.01747, 0.125, 0.06401, 0.125, 0.139, 0.125, 0.125, 0.125, 0.125, 0.125, 0.139, 0.125, 0.1893, 0.125, 0.139, 0.125, 0.139, 0.125, 0.1893, 0.125, 0.2396, 0.125, 0.1893, 0.125, 0.1893, 0.125, 0.2396, 0.125, 0.1105, 0.125, 0.06401, 0.125, 0.06401, 0.125, 0.1105, 0.125, 0.5, 0.125, 0.4874, 0.125, 0.4874, 0.125, 0.5, 0.125, 0.9831, 0.125, 0.9366, 0.125, 0.9366, 0.125, 0.9831, 0.125, 0.4373, 0.125, 0.3871, 0.125, 0.3871, 0.125, 0.4373, 0.125, 0.625, 0.125, 0.6122, 0.125, 0.6122, 0.125, 0.625, 0.125, 0.8117, 0.125, 0.7648, 0.125, 0.7648, 0.125, 0.8117, 0.125, 0.5127, 0.125, 0.5, 0.125, 0.5, 0.125, 0.5127, 0.125, 0.3871, 0.125, 0.375, 0.125, 0.375, 0.125, 0.3871, 0.125, 0.6874, 0.125, 0.638, 0.125, 0.638, 0.125, 0.6874, 0.125, 0.6122, 0.125, 0.5631, 0.125, 0.5631, 0.125, 0.6122, 0.125, 0.375, 0.125, 0.3636, 0.125, 0.3636, 0.125, 0.375, 0.125, 0.5631, 0.125, 0.5127, 0.125, 0.5127, 0.125, 0.5631, 0.125, 0.638, 0.125, 0.625, 0.125, 0.625, 0.125, 0.638, 0.125, 0.25, 0.125, 0.2396, 0.125, 0.2396, 0.125, 0.25, 0.125, 0.4874, 0.125, 0.4373, 0.125, 0.4373, 0.125, 0.4874, 0.125, 0.7367, 0.125, 0.6874, 0.125, 0.6874, 0.125, 0.7367, 0.125, 0.01747, 0.125, 0.0, 0.125, 0.0, 0.125, 0.01747, 0.125, 0.3122, 0.125, 0.2609, 0.125, 0.2609, 0.125, 0.3122, 0.125, 0.7648, 0.125, 0.75, 0.125, 0.75, 0.125, 0.7648, 0.125, 0.89, 0.125, 0.875, 0.125, 0.875, 0.125, 0.89, 0.125, 0.8586, 0.125, 0.8117, 0.125, 0.8117, 0.125, 0.8586, 0.125, 0.875, 0.125, 0.8586, 0.125, 0.8586, 0.125, 0.875, 0.125, 1.0, 0.125, 0.9831, 0.125, 0.9831, 0.125, 1.0, 0.125, 0.75, 0.125, 0.7367, 0.125, 0.7367, 0.125, 0.75, 0.125, 0.9366, 0.125, 0.89, 0.125, 0.89, 0.125, 0.9366, 0.125, 0.2609, 0.125, 0.25, 0.125, 0.25, 0.125, 0.2609, 0.125, 0.125, 0.125, 0.1105, 0.125, 0.1105, 0.125, 0.125, 0.125, 0.3636, 0.125, 0.3122, 0.125, 0.3122, 0.125, 0.3636, 0.125, 0.9831, 0.125, 0.9366, 0.125, 0.9366, 0.125, 0.9831, 0.125, 0.4373, 0.125, 0.3871, 0.125, 0.3871, 0.125, 0.4373, 0.125, 0.625, 0.125, 0.6122, 0.125, 0.6122, 0.125, 0.625, 0.125, 0.8117, 0.125, 0.7648, 0.125, 0.7648, 0.125, 0.8117, 0.125, 0.5127, 0.125, 0.5, 0.125, 0.5, 0.125, 0.5127, 0.125, 0.3871, 0.125, 0.375, 0.125, 0.375, 0.125, 0.3871, 0.125, 0.6874, 0.125, 0.638, 0.125, 0.638, 0.125, 0.6874, 0.125, 0.6122, 0.125, 0.5631, 0.125, 0.5631, 0.125, 0.6122, 0.125, 0.375, 0.125, 0.3636, 0.125, 0.3636, 0.125, 0.375, 0.125, 0.5631, 0.125, 0.5127, 0.125, 0.5127, 0.125, 0.5631, 0.125, 0.638, 0.125, 0.625, 0.125, 0.625, 0.125, 0.638, 0.125, 0.25, 0.125, 0.2396, 0.125, 0.2396, 0.125, 0.25, 0.125, 0.4874, 0.125, 0.4373, 0.125, 0.4373, 0.125, 0.4874, 0.125, 0.7367, 0.125, 0.6874, 0.125, 0.6874, 0.125, 0.7367, 0.125, 0.01747, 0.125, 0.0, 0.125, 0.0, 0.125, 0.01747, 0.125, 0.3122, 0.125, 0.2609, 0.125, 0.2609, 0.125, 0.3122, 0.125, 0.7648, 0.125, 0.75, 0.125, 0.75, 0.125, 0.7648, 0.125, 0.89, 0.125, 0.875, 0.125, 0.875, 0.125, 0.89, 0.125, 0.8586, 0.125, 0.8117, 0.125, 0.8117, 0.125, 0.8586, 0.125, 0.875, 0.125, 0.8586, 0.125, 0.8586, 0.125, 0.875, 0.125, 1.0, 0.125, 0.9831, 0.125, 0.9831, 0.125, 1.0, 0.125, 0.75, 0.125, 0.7367, 0.125, 0.7367, 0.125, 0.75, 0.125, 0.9366, 0.125, 0.89, 0.125, 0.89, 0.125, 0.9366, 0.125, 0.2609, 0.125, 0.25, 0.125, 0.25, 0.125, 0.2609, 0.125, 0.125, 0.125, 0.1105, 0.125, 0.1105, 0.125, 0.125, 0.125, 0.3636, 0.125, 0.3122, 0.125, 0.3122, 0.125, 0.3636, 0.125, 0.06401, 0.125, 0.01747, 0.125, 0.01747, 0.125, 0.06401, 0.125, 0.139, 0.125, 0.125, 0.125, 0.125, 0.125, 0.139, 0.125, 0.1893, 0.125, 0.139, 0.125, 0.139, 0.125, 0.1893, 0.125, 0.2396, 0.125, 0.1893, 0.125, 0.1893, 0.125, 0.2396, 0.125, 0.1105, 0.125, 0.06401, 0.125, 0.06401, 0.125, 0.1105, 0.125, 0.5, 0.125, 0.4874, 0.125, 0.4874, 0.125, 0.5, 0.125, 0.375, 0.125, 0.3636, 0.125, 0.3636, 0.125, 0.375, 0.125, 0.5631, 0.125, 0.5127, 0.125, 0.5127, 0.125, 0.5631, 0.125, 0.638, 0.125, 0.625, 0.125, 0.625, 0.125, 0.638, 0.125, 0.25, 0.125, 0.2396, 0.125, 0.2396, 0.125, 0.25, 0.125, 0.4874, 0.125, 0.4373, 0.125, 0.4373, 0.125, 0.4874, 0.125, 0.7367, 0.125, 0.6874, 0.125, 0.6874, 0.125, 0.7367, 0.125, 0.01747, 0.125, 0.0, 0.125, 0.0, 0.125, 0.01747, 0.125, 0.3122, 0.125, 0.2609, 0.125, 0.2609, 0.125, 0.3122, 0.125, 0.7648, 0.125, 0.75, 0.125, 0.75, 0.125, 0.7648, 0.125, 0.89, 0.125, 0.875, 0.125, 0.875, 0.125, 0.89, 0.125, 0.8586, 0.125, 0.8117, 0.125, 0.8117, 0.125, 0.8586, 0.125, 0.875, 0.125, 0.8586, 0.125, 0.8586, 0.125, 0.875, 0.125, 1.0, 0.125, 0.9831, 0.125, 0.9831, 0.125, 1.0, 0.125, 0.75, 0.125, 0.7367, 0.125, 0.7367, 0.125, 0.75, 0.125, 0.9366, 0.125, 0.89, 0.125, 0.89, 0.125, 0.9366, 0.125, 0.2609, 0.125, 0.25, 0.125, 0.25, 0.125, 0.2609, 0.125, 0.125, 0.125, 0.1105, 0.125, 0.1105, 0.125, 0.125, 0.125, 0.3636, 0.125, 0.3122, 0.125, 0.3122, 0.125, 0.3636, 0.125, 0.06401, 0.125, 0.01747, 0.125, 0.01747, 0.125, 0.06401, 0.125, 0.139, 0.125, 0.125, 0.125, 0.125, 0.125, 0.139, 0.125, 0.1893, 0.125, 0.139, 0.125, 0.139, 0.125, 0.1893, 0.125, 0.2396, 0.125, 0.1893, 0.125, 0.1893, 0.125, 0.2396, 0.125, 0.1105, 0.125, 0.06401, 0.125, 0.06401, 0.125, 0.1105, 0.125, 0.5, 0.125, 0.4874, 0.125, 0.4874, 0.125, 0.5, 0.125, 0.9831, 0.125, 0.9366, 0.125, 0.9366, 0.125, 0.9831, 0.125, 0.4373, 0.125, 0.3871, 0.125, 0.3871, 0.125, 0.4373, 0.125, 0.625, 0.125, 0.6122, 0.125, 0.6122, 0.125, 0.625, 0.125, 0.8117, 0.125, 0.7648, 0.125, 0.7648, 0.125, 0.8117, 0.125, 0.5127, 0.125, 0.5, 0.125, 0.5, 0.125, 0.5127, 0.125, 0.3871, 0.125, 0.375, 0.125, 0.375, 0.125, 0.3871, 0.125, 0.6874, 0.125, 0.638, 0.125, 0.638, 0.125, 0.6874, 0.125, 0.6122, 0.125, 0.5631, 0.125, 0.5631, 0.125, 0.6122, 0.125, 0.9366, 0.875, 0.9831, 0.875, 0.9831, 0.875, 0.9366, 0.875, 0.9831, 0.875, 1.0, 0.875, 1.0, 0.875, 0.9831, 0.875, 0.625, 0.875, 0.638, 0.875, 0.638, 0.875, 0.625, 0.875, 0.89, 0.875, 0.9366, 0.875, 0.9366, 0.875, 0.89, 0.875, 0.3122, 0.875, 0.3636, 0.875, 0.3636, 0.875, 0.3122, 0.875, 0.3636, 0.875, 0.375, 0.875, 0.375, 0.875, 0.3636, 0.875, 0.0, 0.875, 0.01747, 0.875, 0.01747, 0.875, 0.0, 0.875, 0.139, 0.875, 0.1893, 0.875, 0.1893, 0.875, 0.139, 0.875, 0.2609, 0.875, 0.3122, 0.875, 0.3122, 0.875, 0.2609, 0.875, 0.06401, 0.875, 0.1105, 0.875, 0.1105, 0.875, 0.06401, 0.875, 0.5127, 0.875, 0.563, 0.875, 0.563, 0.875, 0.5127, 0.875, 0.125, 0.875, 0.139, 0.875, 0.139, 0.875, 0.125, 0.875, 0.1893, 0.875, 0.2396, 0.875, 0.2396, 0.875, 0.1893, 0.875, 0.375, 0.875, 0.3871, 0.875, 0.3871, 0.875, 0.375, 0.875, 0.8117, 0.875, 0.8586, 0.875, 0.8586, 0.875, 0.8117, 0.875, 0.4373, 0.875, 0.4874, 0.875, 0.4874, 0.875, 0.4373, 0.875, 0.6122, 0.875, 0.625, 0.875, 0.625, 0.875, 0.6122, 0.875, 0.5, 0.875, 0.5127, 0.875, 0.5127, 0.875, 0.5, 0.875, 0.01747, 0.875, 0.06401, 0.875, 0.06401, 0.875, 0.01747, 0.875, 0.4874, 0.875, 0.5, 0.875, 0.5, 0.875, 0.4874, 0.875, 0.563, 0.875, 0.6122, 0.875, 0.6122, 0.875, 0.563, 0.875, 0.25, 0.875, 0.2609, 0.875, 0.2609, 0.875, 0.25, 0.875, 0.3871, 0.875, 0.4373, 0.875, 0.4373, 0.875, 0.3871, 0.875, 0.7367, 0.875, 0.75, 0.875, 0.75, 0.875, 0.7367, 0.875, 0.2396, 0.875, 0.25, 0.875, 0.25, 0.875, 0.2396, 0.875, 0.638, 0.875, 0.6874, 0.875, 0.6874, 0.875, 0.638, 0.875, 0.1105, 0.875, 0.125, 0.875, 0.125, 0.875, 0.1105, 0.875, 0.6874, 0.875, 0.7367, 0.875, 0.7367, 0.875, 0.6874, 0.875, 0.8586, 0.875, 0.875, 0.875, 0.875, 0.875, 0.8586, 0.875, 0.875, 0.875, 0.89, 0.875, 0.89, 0.875, 0.875, 0.875, 0.7648, 0.875, 0.8117, 0.875, 0.8117, 0.875, 0.7648, 0.875, 0.75, 0.875, 0.7648, 0.875, 0.7648, 0.875, 0.75, 0.875, 0.1105, 0.875, 0.125, 0.875, 0.125, 0.875, 0.1105, 0.875, 0.3122, 0.875, 0.3636, 0.875, 0.3636, 0.875, 0.3122, 0.875, 0.8586, 0.875, 0.875, 0.875, 0.875, 0.875, 0.8586, 0.875, 0.875, 0.875, 0.89, 0.875, 0.89, 0.875, 0.875, 0.875, 0.7648, 0.875, 0.8117, 0.875, 0.8117, 0.875, 0.7648, 0.875, 0.75, 0.875, 0.7648, 0.875, 0.7648, 0.875, 0.75, 0.875, 0.9831, 0.875, 1.0, 0.875, 1.0, 0.875, 0.9831, 0.875, 0.625, 0.875, 0.638, 0.875, 0.638, 0.875, 0.625, 0.875, 0.89, 0.875, 0.9366, 0.875, 0.9366, 0.875, 0.89, 0.875, 0.3636, 0.875, 0.375, 0.875, 0.375, 0.875, 0.3636, 0.875, 0.0, 0.875, 0.01747, 0.875, 0.01747, 0.875, 0.0, 0.875, 0.2609, 0.875, 0.3122, 0.875, 0.3122, 0.875, 0.2609, 0.875, 0.06401, 0.875, 0.1105, 0.875, 0.1105, 0.875, 0.06401, 0.875, 0.125, 0.875, 0.139, 0.875, 0.139, 0.875, 0.125, 0.875, 0.139, 0.875, 0.1893, 0.875, 0.1893, 0.875, 0.139, 0.875, 0.1893, 0.875, 0.2396, 0.875, 0.2396, 0.875, 0.1893, 0.875, 0.01747, 0.875, 0.06401, 0.875, 0.06401, 0.875, 0.01747, 0.875, 0.375, 0.875, 0.3871, 0.875, 0.3871, 0.875, 0.375, 0.875, 0.9366, 0.875, 0.9831, 0.875, 0.9831, 0.875, 0.9366, 0.875, 0.4373, 0.875, 0.4874, 0.875, 0.4874, 0.875, 0.4373, 0.875, 0.6122, 0.875, 0.625, 0.875, 0.625, 0.875, 0.6122, 0.875, 0.8117, 0.875, 0.8586, 0.875, 0.8586, 0.875, 0.8117, 0.875, 0.5, 0.875, 0.5127, 0.875, 0.5127, 0.875, 0.5, 0.875, 0.4874, 0.875, 0.5, 0.875, 0.5, 0.875, 0.4874, 0.875, 0.6874, 0.875, 0.7367, 0.875, 0.7367, 0.875, 0.6874, 0.875, 0.563, 0.875, 0.6122, 0.875, 0.6122, 0.875, 0.563, 0.875, 0.25, 0.875, 0.2609, 0.875, 0.2609, 0.875, 0.25, 0.875, 0.5127, 0.875, 0.563, 0.875, 0.563, 0.875, 0.5127, 0.875, 0.7367, 0.875, 0.75, 0.875, 0.75, 0.875, 0.7367, 0.875, 0.2396, 0.875, 0.25, 0.875, 0.25, 0.875, 0.2396, 0.875, 0.3871, 0.875, 0.4373, 0.875, 0.4373, 0.875, 0.3871, 0.875, 0.638, 0.875, 0.6874, 0.875, 0.6874, 0.875, 0.638, 0.875, 0.625, 0.875, 0.638, 0.875, 0.638, 0.875, 0.625, 0.875, 0.89, 0.875, 0.9366, 0.875, 0.9366, 0.875, 0.89, 0.875, 0.3636, 0.875, 0.375, 0.875, 0.375, 0.875, 0.3636, 0.875, 0.0, 0.875, 0.01747, 0.875, 0.01747, 0.875, 0.0, 0.875, 0.2609, 0.875, 0.3122, 0.875, 0.3122, 0.875, 0.2609, 0.875, 0.06401, 0.875, 0.1105, 0.875, 0.1105, 0.875, 0.06401, 0.875, 0.125, 0.875, 0.139, 0.875, 0.139, 0.875, 0.125, 0.875, 0.139, 0.875, 0.1893, 0.875, 0.1893, 0.875, 0.139, 0.875, 0.1893, 0.875, 0.2396, 0.875, 0.2396, 0.875, 0.1893, 0.875, 0.01747, 0.875, 0.06401, 0.875, 0.06401, 0.875, 0.01747, 0.875, 0.375, 0.875, 0.3871, 0.875, 0.3871, 0.875, 0.375, 0.875, 0.9366, 0.875, 0.9831, 0.875, 0.9831, 0.875, 0.9366, 0.875, 0.4373, 0.875, 0.4874, 0.875, 0.4874, 0.875, 0.4373, 0.875, 0.6122, 0.875, 0.625, 0.875, 0.625, 0.875, 0.6122, 0.875, 0.8117, 0.875, 0.8586, 0.875, 0.8586, 0.875, 0.8117, 0.875, 0.5, 0.875, 0.5127, 0.875, 0.5127, 0.875, 0.5, 0.875, 0.4874, 0.875, 0.5, 0.875, 0.5, 0.875, 0.4874, 0.875, 0.6874, 0.875, 0.7367, 0.875, 0.7367, 0.875, 0.6874, 0.875, 0.563, 0.875, 0.6122, 0.875, 0.6122, 0.875, 0.563, 0.875, 0.25, 0.875, 0.2609, 0.875, 0.2609, 0.875, 0.25, 0.875, 0.5127, 0.875, 0.563, 0.875, 0.563, 0.875, 0.5127, 0.875, 0.7367, 0.875, 0.75, 0.875, 0.75, 0.875, 0.7367, 0.875, 0.2396, 0.875, 0.25, 0.875, 0.25, 0.875, 0.2396, 0.875, 0.3871, 0.875, 0.4373, 0.875, 0.4373, 0.875, 0.3871, 0.875, 0.638, 0.875, 0.6874, 0.875, 0.6874, 0.875, 0.638, 0.875, 0.1105, 0.875, 0.125, 0.875, 0.125, 0.875, 0.1105, 0.875, 0.3122, 0.875, 0.3636, 0.875, 0.3636, 0.875, 0.3122, 0.875, 0.8586, 0.875, 0.875, 0.875, 0.875, 0.875, 0.8586, 0.875, 0.875, 0.875, 0.89, 0.875, 0.89, 0.875, 0.875, 0.875, 0.7648, 0.875, 0.8117, 0.875, 0.8117, 0.875, 0.7648, 0.875, 0.75, 0.875, 0.7648, 0.875, 0.7648, 0.875, 0.75, 0.875, 0.9831, 0.875, 1.0, 0.875, 1.0, 0.875, 0.9831, 0.875, 0.6122, 0.875, 0.625, 0.875, 0.638, 0.875, 0.6874, 0.875, 0.7367, 0.875, 0.75, 0.875, 0.7648, 0.875, 0.8117, 0.875, 0.8586, 0.875, 0.875, 0.875, 0.89, 0.875, 0.9366, 0.875, 0.9831, 0.875, 0.0, 0.875, 0.01747, 0.875, 0.06401, 0.875, 0.1105, 0.875, 0.125, 0.875, 0.139, 0.875, 0.1893, 0.875, 0.2396, 0.875, 0.25, 0.875, 0.2609, 0.875, 0.3122, 0.875, 0.3636, 0.875, 0.375, 0.875, 0.3871, 0.875, 0.4373, 0.875, 0.4874, 0.875, 0.5, 0.875, 0.5127, 0.875, 0.563, 0.875, 0.89, 0.125, 0.875, 0.125, 0.875, 0.125, 0.89, 0.125, 0.8586, 0.125, 0.8117, 0.125, 0.8117, 0.125, 0.8586, 0.125, 0.875, 0.125, 0.8586, 0.125, 0.8586, 0.125, 0.875, 0.125, 1.0, 0.125, 0.9831, 0.125, 0.9831, 0.125, 1.0, 0.125, 0.75, 0.125, 0.7367, 0.125, 0.7367, 0.125, 0.75, 0.125, 0.9366, 0.125, 0.89, 0.125, 0.89, 0.125, 0.9366, 0.125, 0.2609, 0.125, 0.25, 0.125, 0.25, 0.125, 0.2609, 0.125, 0.125, 0.125, 0.1105, 0.125, 0.1105, 0.125, 0.125, 0.125, 0.3636, 0.125, 0.3122, 0.125, 0.3122, 0.125, 0.3636, 0.125, 0.06401, 0.125, 0.01747, 0.125, 0.01747, 0.125, 0.06401, 0.125, 0.139, 0.125, 0.125, 0.125, 0.125, 0.125, 0.139, 0.125, 0.1893, 0.125, 0.139, 0.125, 0.139, 0.125, 0.1893, 0.125, 0.2396, 0.125, 0.1893, 0.125, 0.1893, 0.125, 0.2396, 0.125, 0.1105, 0.125, 0.06401, 0.125, 0.06401, 0.125, 0.1105, 0.125, 0.5, 0.125, 0.4874, 0.125, 0.4874, 0.125, 0.5, 0.125, 0.9831, 0.125, 0.9366, 0.125, 0.9366, 0.125, 0.9831, 0.125, 0.4373, 0.125, 0.3871, 0.125, 0.3871, 0.125, 0.4373, 0.125, 0.625, 0.125, 0.6122, 0.125, 0.6122, 0.125, 0.625, 0.125, 0.8117, 0.125, 0.7648, 0.125, 0.7648, 0.125, 0.8117, 0.125, 0.5127, 0.125, 0.5, 0.125, 0.5, 0.125, 0.5127, 0.125, 0.3871, 0.125, 0.375, 0.125, 0.375, 0.125, 0.3871, 0.125, 0.6874, 0.125, 0.638, 0.125, 0.638, 0.125, 0.6874, 0.125, 0.6122, 0.125, 0.5631, 0.125, 0.5631, 0.125, 0.6122, 0.125, 0.375, 0.125, 0.3636, 0.125, 0.3636, 0.125, 0.375, 0.125, 0.5631, 0.125, 0.5127, 0.125, 0.5127, 0.125, 0.5631, 0.125, 0.638, 0.125, 0.625, 0.125, 0.625, 0.125, 0.638, 0.125, 0.25, 0.125, 0.2396, 0.125, 0.2396, 0.125, 0.25, 0.125, 0.4874, 0.125, 0.4373, 0.125, 0.4373, 0.125, 0.4874, 0.125, 0.7367, 0.125, 0.6874, 0.125, 0.6874, 0.125, 0.7367, 0.125, 0.01747, 0.125, 0.0, 0.125, 0.0, 0.125, 0.01747, 0.125, 0.3122, 0.125, 0.2609, 0.125, 0.2609, 0.125, 0.3122, 0.125, 0.7648, 0.125, 0.75, 0.125, 0.75, 0.125, 0.7648, 0.125, 0.625, 0.125, 0.6122, 0.125, 0.5631, 0.125, 0.5127, 0.125, 0.5, 0.125, 0.4874, 0.125, 0.4373, 0.125, 0.3871, 0.125, 0.375, 0.125, 0.3636, 0.125, 0.3122, 0.125, 0.2609, 0.125, 0.25, 0.125, 0.2396, 0.125, 0.1893, 0.125, 0.139, 0.125, 0.125, 0.125, 0.1105, 0.125, 0.06401, 0.125, 0.01747, 0.125, 1.0, 0.125, 0.9831, 0.125, 0.9366, 0.125, 0.89, 0.125, 0.875, 0.125, 0.8586, 0.125, 0.8117, 0.125, 0.7648, 0.125, 0.75, 0.125, 0.7367, 0.125, 0.6874, 0.125, 0.638, 0.125])
me_sphere_002.materials.append(mat_material_001)
me_sphere_002.materials.append(mat_material_002)
me_sphere_002.use_remesh_fix_poles = True
me_sphere_002.use_remesh_preserve_attributes = False
me_sphere_002.use_mirror_vertex_groups = False
me_sphere_002.update()

# ---- objects
ob_bumpkin = bpy.data.objects.new('Bumpkin', me_sphere_002)

# ---- transforms, parenting, visibility, modifiers, constraints
ob_bumpkin.location = (0.0, 0.0, 0.2172)
ob_bumpkin.rotation_euler = (1.571, -0.0, 0.0)
ob_bumpkin.lineart.crease_threshold = 0.0

# ---- collection membership
col_collection.objects.link(ob_bumpkin)

# ---- scene / render settings (as saved in the file)
scene.frame_start = 1; scene.frame_end = 250; scene.frame_set(1)
scene.render.engine = 'BLENDER_EEVEE_NEXT'
scene.cycles.use_denoising = False
scene.cycles.samples = 128
scene.cycles.sampling_pattern = 'TABULATED_SOBOL'
scene.cycles.use_adaptive_sampling = False
scene.cycles.use_light_tree = False
scene.view_settings.view_transform = 'Filmic'
bpy.context.view_layer.update()

# ---- added for rendering (the .blend has no active camera and no usable light): camera, sun
cam_auto = bpy.data.cameras.new('AutoCamera')
cam_auto.lens = 50.0
cam_auto.sensor_width = 36.0
cam_auto.clip_end = 1000.0
ob_auto_camera = bpy.data.objects.new('AutoCamera', cam_auto)
scene.collection.objects.link(ob_auto_camera)
ob_auto_camera.location = (0.978283, -1.17341, 1.05189)
ob_auto_camera.rotation_euler = (1.09748, -7.21219e-08, 0.694738)
scene.camera = ob_auto_camera
light_auto_sun = bpy.data.lights.new('AutoSun', 'SUN')
light_auto_sun.energy = 3.0
light_auto_sun.angle = 0.0523599
ob_auto_sun = bpy.data.objects.new('AutoSun', light_auto_sun)
scene.collection.objects.link(ob_auto_sun)
ob_auto_sun.rotation_euler = (0.872665, 0.174533, 0.523599)
bpy.context.view_layer.update()
